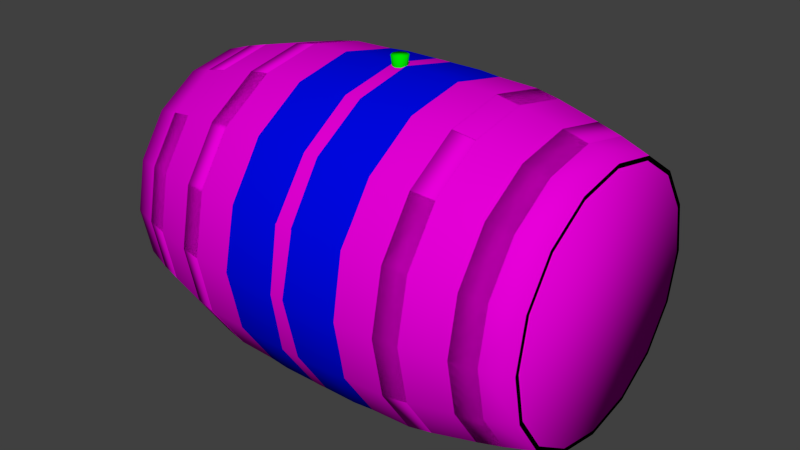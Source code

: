# Source: barrel.blend  (saved by Blender 2.73.0; exported with 4.5.12 LTS)
import bpy
from mathutils import Matrix  # noqa: F401  (used for matrix-valued properties, if any)

bpy.ops.wm.read_factory_settings(use_empty=True)
scene = bpy.context.scene
scene.name = 'Scene'

# ---- collections
col_collection_1 = bpy.data.collections.new('Collection 1'); scene.collection.children.link(col_collection_1)

# ---- materials (node trees are filled in below, after node groups)
mat_material_002 = bpy.data.materials.new('Material.002')
mat_material_002.alpha_threshold = 0.0
mat_material_002.roughness = 0.5
mat_material_001 = bpy.data.materials.new('Material.001')
mat_material_001.alpha_threshold = 0.0
mat_material_001.roughness = 0.5
mat_material = bpy.data.materials.new('Material')
mat_material.alpha_threshold = 0.0
mat_material.roughness = 0.5

# ---- material node trees
mat_material_002.use_nodes = True; mat_material_002.node_tree.nodes.clear()
_N = mat_material_002.node_tree.nodes; _L = mat_material_002.node_tree.links
n0 = _N.new('ShaderNodeOutputMaterial'); n0.name = 'Material Output'; n0.location = (300, 300)
n1 = _N.new('ShaderNodeBsdfDiffuse'); n1.name = 'Diffuse BSDF'; n1.location = (10, 300)
n1.inputs[0].default_value = (0.8, 0.0, 0.6932, 1.0)
_L.new(n1.outputs[0], n0.inputs[0])
n0.is_active_output = True
mat_material_001.use_nodes = True; mat_material_001.node_tree.nodes.clear()
_N = mat_material_001.node_tree.nodes; _L = mat_material_001.node_tree.links
n0 = _N.new('ShaderNodeOutputMaterial'); n0.name = 'Material Output'; n0.location = (300, 300)
n1 = _N.new('ShaderNodeBsdfDiffuse'); n1.name = 'Diffuse BSDF'; n1.location = (10, 300)
n1.inputs[0].default_value = (0.0, 0.002345, 0.8, 1.0)
_L.new(n1.outputs[0], n0.inputs[0])
n0.is_active_output = True
mat_material.use_nodes = True; mat_material.node_tree.nodes.clear()
_N = mat_material.node_tree.nodes; _L = mat_material.node_tree.links
n0 = _N.new('ShaderNodeOutputMaterial'); n0.name = 'Material Output'; n0.location = (300, 300)
n1 = _N.new('ShaderNodeBsdfDiffuse'); n1.name = 'Diffuse BSDF'; n1.location = (10, 300)
n1.inputs[0].default_value = (0.0, 0.8, 0.0002376, 1.0)
_L.new(n1.outputs[0], n0.inputs[0])
n0.is_active_output = True

# ---- world
world_world = bpy.data.worlds.new('World'); scene.world = world_world
world_world.color = (0.05088, 0.05088, 0.05088)
world_world.use_sun_shadow = False
world_world.sun_shadow_jitter_overblur = 0.0
world_world.cycles.sampling_method = 'MANUAL'
world_world.cycles.sample_map_resolution = 256

# ---- meshes
me_cylinder_003 = bpy.data.meshes.new('Cylinder.003')
me_cylinder_003.from_pydata([(-19.69, 27.93, 42.35), (-19.69, 21.38, 52.15), (-19.69, 11.57, 58.71), (-19.69, 3.449e-07, 61.01), (-19.69, -11.57, 58.71), (-19.69, -21.38, 52.15), (-19.69, -27.93, 42.35), (-19.69, -30.23, 30.78), (-19.69, -27.93, 19.21), (-19.69, -21.38, 9.4), (-19.69, -11.57, 2.847), (-19.69, -1.337e-06, 0.5457), (-19.69, 11.57, 2.847), (-19.69, 21.38, 9.4), (-19.69, 27.93, 19.21), (-19.69, 30.23, 30.78), (19.69, 27.93, 42.35), (19.69, 21.38, 52.15), (19.69, 11.57, 58.71), (19.69, 3.449e-07, 61.01), (19.69, -11.57, 58.71), (19.69, -21.38, 52.15), (19.69, -27.93, 42.35), (19.69, -30.23, 30.78), (19.69, -27.93, 19.21), (19.69, -21.38, 9.4), (19.69, -11.57, 2.847), (19.69, -1.337e-06, 0.5457), (19.69, 11.57, 2.847), (19.69, 21.38, 9.4), (19.69, 27.93, 19.21), (19.69, 30.23, 30.78), (-24.0, 29.46, 30.78), (24.0, 29.46, 30.78), (24.0, 27.22, 19.5), (-24.0, 27.22, 19.5), (24.0, 20.83, 9.943), (-24.0, 20.83, 9.943), (24.0, 11.28, 3.556), (-24.0, 11.28, 3.556), (24.0, -1.3e-06, 1.313), (-24.0, -1.3e-06, 1.313), (24.0, -11.28, 3.556), (-24.0, -11.28, 3.556), (24.0, -20.83, 9.943), (-24.0, -20.83, 9.943), (24.0, -27.22, 19.5), (-24.0, -27.22, 19.5), (24.0, -29.46, 30.78), (-24.0, -29.46, 30.78), (24.0, -27.22, 42.05), (-24.0, -27.22, 42.05), (24.0, -20.83, 51.61), (-24.0, -20.83, 51.61), (24.0, -11.28, 58.0), (-24.0, -11.28, 58.0), (24.0, 3.397e-07, 60.24), (-24.0, 3.397e-07, 60.24), (24.0, 11.28, 58.0), (-24.0, 11.28, 58.0), (24.0, 20.83, 51.61), (-24.0, 20.83, 51.61), (24.0, 27.22, 42.05), (-24.0, 27.22, 42.05), (-41.86, 24.72, 30.78), (41.86, 24.72, 30.78), (-41.86, 22.83, 21.32), (41.86, 22.83, 21.32), (-41.86, 17.48, 13.3), (41.86, 17.48, 13.3), (-41.86, 9.458, 7.943), (41.86, 9.458, 7.943), (-41.86, -1.087e-06, 6.062), (41.86, -1.087e-06, 6.062), (-41.86, -9.458, 7.943), (41.86, -9.458, 7.943), (-41.86, -17.48, 13.3), (41.86, -17.48, 13.3), (-41.86, -22.83, 21.32), (41.86, -22.83, 21.32), (-41.86, -24.72, 30.78), (41.86, -24.72, 30.78), (-41.86, -22.83, 40.24), (41.86, -22.83, 40.24), (-41.86, -17.48, 48.25), (41.86, -17.48, 48.25), (-41.86, -9.458, 53.61), (41.86, -9.458, 53.61), (-41.86, 2.877e-07, 55.49), (41.86, 2.877e-07, 55.49), (-41.86, 9.458, 53.61), (41.86, 9.458, 53.61), (-41.86, 17.48, 48.25), (41.86, 17.48, 48.25), (-41.86, 22.83, 40.24), (41.86, 22.83, 40.24), (-31.93, 25.51, 20.21), (-36.5, 24.42, 20.66), (-31.93, 19.52, 11.26), (-36.5, 18.69, 12.09), (-31.93, 10.57, 5.271), (-36.5, 10.12, 6.357), (-31.93, -1.204e-06, 3.17), (-36.5, -1.149e-06, 4.345), (-31.93, -10.57, 5.271), (-36.5, -10.12, 6.357), (-31.93, -19.52, 11.26), (-36.5, -18.69, 12.09), (-31.93, -25.51, 20.21), (-36.5, -24.42, 20.66), (-31.93, -27.61, 30.78), (-36.5, -26.43, 30.78), (-31.93, -25.51, 41.34), (-36.5, -24.42, 40.89), (-31.93, -19.52, 50.3), (-36.5, -18.69, 49.47), (-31.93, -10.57, 56.28), (-36.5, -10.12, 55.2), (-31.93, 3.32e-07, 58.39), (-36.5, 3.215e-07, 57.21), (-31.93, 10.57, 56.28), (-36.5, 10.12, 55.2), (-31.93, 19.52, 50.3), (-36.5, 18.69, 49.47), (-31.93, 25.51, 41.34), (-36.5, 24.42, 40.89), (-36.5, 26.43, 30.78), (-31.93, 27.61, 30.78), (31.93, 27.61, 30.78), (36.5, 26.43, 30.78), (0.0, -28.48, 42.57), (0.0, -28.48, 18.98), (36.5, 24.42, 20.66), (31.93, 25.51, 20.21), (0.0, -30.82, 30.78), (36.5, 18.69, 12.09), (31.93, 19.52, 11.26), (-1.945e-06, -21.79, 52.57), (36.5, 10.12, 6.357), (31.93, 10.57, 5.271), (1.945e-06, -21.79, 8.983), (36.5, -1.149e-06, 4.345), (31.93, -1.204e-06, 3.17), (-1.945e-06, 3.353e-07, 61.6), (36.5, -10.12, 6.357), (31.93, -10.57, 5.271), (-1.945e-06, -11.8, 59.25), (36.5, -18.69, 12.09), (31.93, -19.52, 11.26), (-1.945e-06, 21.79, 52.57), (36.5, -24.42, 20.66), (31.93, -25.51, 20.21), (1.945e-06, 11.8, 2.301), (36.5, -26.43, 30.78), (31.93, -27.61, 30.78), (-1.945e-06, 11.8, 59.25), (36.5, -24.42, 40.89), (31.93, -25.51, 41.34), (1.945e-06, 21.79, 8.983), (36.5, -18.69, 49.47), (31.93, -19.52, 50.3), (0.0, 28.48, 18.98), (36.5, -10.12, 55.2), (31.93, -10.57, 56.28), (1.945e-06, -1.38e-06, -0.04495), (36.5, 3.215e-07, 57.21), (31.93, 3.32e-07, 58.39), (0.0, 30.82, 30.78), (36.5, 10.12, 55.2), (31.93, 10.57, 56.28), (1.945e-06, -11.8, 2.301), (36.5, 18.69, 49.47), (31.93, 19.52, 50.3), (0.0, 28.48, 42.57), (36.5, 24.42, 40.89), (31.93, 25.51, 41.34)], [], [(84, 82, 113, 115), (167, 15, 0, 173), (35, 32, 15, 14), (93, 171, 168, 91), (78, 86, 88), (170, 164, 27, 26), (120, 59, 61, 122), (161, 14, 15, 167), (119, 121, 90, 88), (33, 34, 30, 31), (78, 88, 90), (92, 94, 78, 90), (163, 54, 52, 160), (43, 41, 11, 10), (2, 1, 61, 59), (162, 163, 160, 159), (41, 39, 12, 11), (33, 128, 133, 34), (30, 34, 36, 29), (64, 66, 78, 94), (152, 12, 13, 158), (149, 1, 2, 155), (133, 136, 36, 34), (20, 21, 52, 54), (129, 132, 133, 128), (60, 62, 16, 17), (78, 66, 68), (139, 38, 36, 136), (37, 13, 12, 39), (132, 135, 136, 133), (78, 68, 70), (87, 162, 159, 85), (78, 70, 72), (121, 120, 122, 123), (38, 40, 27, 28), (138, 139, 136, 135), (78, 72, 74), (127, 32, 35, 96), (143, 3, 4, 146), (78, 74, 76), (40, 42, 26, 27), (68, 66, 97, 99), (60, 172, 175, 62), (98, 100, 101, 99), (122, 61, 63, 124), (140, 170, 26, 25), (61, 1, 0, 63), (97, 96, 98, 99), (57, 55, 4, 3), (66, 64, 126, 97), (172, 171, 174, 175), (173, 0, 1, 149), (45, 43, 10, 9), (125, 124, 127, 126), (57, 118, 116, 55), (93, 95, 174, 171), (126, 127, 96, 97), (119, 117, 116, 118), (104, 102, 41, 43), (94, 125, 126, 64), (121, 123, 92, 90), (145, 148, 44, 42), (123, 122, 124, 125), (16, 62, 33, 31), (119, 88, 86, 117), (100, 39, 41, 102), (148, 145, 144, 147), (52, 50, 157, 160), (151, 46, 44, 148), (150, 151, 148, 147), (175, 128, 33, 62), (54, 56, 19, 20), (158, 13, 14, 161), (159, 160, 157, 156), (24, 25, 44, 46), (52, 21, 22, 50), (48, 46, 151, 154), (175, 174, 129, 128), (58, 18, 19, 56), (35, 14, 13, 37), (36, 38, 28, 29), (153, 154, 151, 150), (141, 142, 139, 138), (95, 65, 129, 174), (56, 166, 169, 58), (85, 159, 156, 83), (48, 23, 24, 46), (141, 144, 145, 142), (67, 132, 129, 65), (165, 168, 169, 166), (100, 98, 37, 39), (146, 137, 21, 20), (69, 71, 138, 135), (69, 135, 132, 67), (165, 89, 91, 168), (4, 55, 53, 5), (134, 131, 24, 23), (96, 35, 37, 98), (67, 65, 95), (116, 114, 53, 55), (71, 73, 141, 138), (92, 123, 125, 94), (67, 95, 93), (56, 54, 163, 166), (49, 47, 8, 7), (75, 144, 141, 73), (67, 93, 91), (165, 166, 163, 162), (67, 91, 89), (44, 25, 26, 42), (117, 115, 114, 116), (49, 110, 108, 47), (77, 79, 150, 147), (67, 89, 87), (77, 147, 144, 75), (85, 83, 67, 87), (89, 165, 162, 87), (139, 142, 40, 38), (117, 86, 84, 115), (111, 109, 108, 110), (79, 81, 153, 150), (130, 134, 23, 22), (81, 79, 67, 83), (157, 50, 48, 154), (145, 42, 40, 142), (119, 118, 120, 121), (109, 107, 106, 108), (156, 157, 154, 153), (6, 51, 49, 7), (50, 22, 23, 48), (67, 79, 77), (131, 140, 25, 24), (57, 59, 120, 118), (105, 104, 106, 107), (112, 110, 49, 51), (67, 77, 75), (76, 74, 105, 107), (67, 75, 73), (8, 47, 45, 9), (57, 3, 2, 59), (143, 155, 2, 3), (67, 73, 71), (112, 113, 111, 110), (74, 72, 103, 105), (67, 71, 69), (108, 106, 45, 47), (137, 130, 22, 21), (83, 156, 153, 81), (82, 80, 111, 113), (70, 101, 103, 72), (104, 43, 45, 106), (18, 58, 60, 17), (53, 51, 6, 5), (78, 109, 111, 80), (31, 167, 173, 16), (10, 11, 164, 170), (68, 99, 101, 70), (30, 161, 167, 31), (169, 172, 60, 58), (28, 152, 158, 29), (53, 114, 112, 51), (17, 149, 155, 18), (103, 102, 104, 105), (76, 107, 109, 78), (19, 143, 146, 20), (0, 15, 32, 63), (9, 10, 170, 140), (114, 115, 113, 112), (16, 173, 149, 17), (29, 158, 161, 30), (4, 5, 137, 146), (103, 101, 100, 102), (168, 171, 172, 169), (124, 63, 32, 127), (78, 80, 82), (164, 11, 12, 152), (6, 7, 134, 130), (78, 82, 84), (8, 9, 140, 131), (27, 164, 152, 28), (19, 18, 155, 143), (7, 8, 131, 134), (5, 6, 130, 137), (78, 84, 86)])
me_cylinder_003.polygons.foreach_set('use_smooth', [True] * 184)
_uv = me_cylinder_003.uv_layers.new(name='UVMap')
_uv.uv.foreach_set('vector', [0.2178, 0.449, 0.1764, 0.4496, 0.25, 0.1362, 0.3021, 0.1313, 0.7483, 0.2754, 0.7244, 0.2096, 0.0, 0.0, 0.3568, 0.1734, 0.7874, 0.242, 0.7216, 0.2353, 0.7244, 0.2096, 0.7909, 0.216, 0.5922, 0.4061, 0.6003, 0.06667, 0.0, 0.0, 0.5458, 0.4068, 0.0, 0.0, 0.2627, 0.4485, 0.3114, 0.4482, 0.0367, 0.1606, 0.0001605, 0.2788, 0.0001605, 0.3099, 0.07339, 0.3212, 0.4673, 0.101, 0.5298, 0.2248, 0.0, 0.0, 0.5254, 0.1031, 0.8102, 0.2752, 0.7909, 0.216, 0.7244, 0.2096, 0.7483, 0.2754, 0.0, 0.0, 0.4661, 0.1275, 0.3644, 0.448, 0.3114, 0.4482, 0.7703, 0.3185, 0.8272, 0.3121, 0.8295, 0.3344, 0.7721, 0.3412, 0.0, 0.0, 0.3114, 0.4482, 0.3644, 0.448, 0.4203, 0.4479, 0.4776, 0.4483, 0.0, 0.0, 0.3644, 0.448, 0.435, 0.09693, 0.4702, 0.3307, 0.0, 0.0, 0.3769, 0.09487, 0.06201, 0.2596, 0.9933, 0.2754, 0.9998, 0.2455, 0.0589, 0.2384, 0.5307, 0.2002, 0.5943, 0.2017, 0.5928, 0.2267, 0.5298, 0.2248, 0.4363, 0.0705, 0.435, 0.09693, 0.3769, 0.09487, 0.3792, 0.0679, 0.9933, 0.2754, 0.9216, 0.2606, 0.9266, 0.2343, 0.9998, 0.2455, 0.7703, 0.3185, 0.706, 0.07872, 0.0, 0.0, 0.8272, 0.3121, 0.8295, 0.3344, 0.8272, 0.3121, 0.883, 0.3045, 0.8858, 0.3263, 0.5374, 0.4491, 0.5999, 0.4505, 0.0, 0.0, 0.4776, 0.4483, 0.9339, 0.2756, 0.9266, 0.2343, 0.0, 0.0, 0.4429, 0.1631, 0.6242, 0.2764, 0.5943, 0.2017, 0.0, 0.0, 0.2968, 0.1769, 0.756, 0.06999, 0.8047, 0.05973, 0.883, 0.3045, 0.8272, 0.3121, 0.4693, 0.3553, 0.4057, 0.3537, 0.4072, 0.3287, 0.4702, 0.3307, 0.703, 0.05527, 0.7523, 0.04717, 0.756, 0.06999, 0.706, 0.07872, 0.6533, 0.3275, 0.7123, 0.3237, 0.7137, 0.3468, 0.6541, 0.351, 0.0, 0.0, 0.5999, 0.4505, 0.6661, 0.4518, 0.8519, 0.0481, 0.938, 0.2959, 0.883, 0.3045, 0.8047, 0.05973, 0.8541, 0.2504, 0.8582, 0.2241, 0.9266, 0.2343, 0.9216, 0.2606, 0.7523, 0.04717, 0.8003, 0.03762, 0.8047, 0.05973, 0.756, 0.06999, 0.0, 0.0, 0.6661, 0.4518, 0.7381, 0.4533, 0.4481, 0.4065, 0.4363, 0.0705, 0.3792, 0.0679, 0.0, 0.0, 0.0, 0.0, 0.7381, 0.4533, 0.815, 0.4565, 0.4661, 0.1275, 0.4673, 0.101, 0.5254, 0.1031, 0.5232, 0.1301, 0.938, 0.2959, 0.006688, 0.28, 0.0001605, 0.3099, 0.9411, 0.317, 0.8471, 0.02681, 0.8519, 0.0481, 0.8047, 0.05973, 0.8003, 0.03762, 0.0, 0.0, 0.815, 0.4565, 0.0338, 0.4537, 0.6453, 0.1136, 0.7216, 0.2353, 0.7874, 0.242, 0.0, 0.0, 0.5, 0.2777, 0.4681, 0.2001, 0.0, 0.0, 0.2347, 0.1776, 0.0, 0.0, 0.0338, 0.4537, 0.06718, 0.4526, 0.006688, 0.28, 0.07835, 0.2948, 0.07339, 0.3212, 0.0001605, 0.3099, 0.6661, 0.4518, 0.5999, 0.4505, 0.7015, 0.1507, 0.7631, 0.1622, 0.6533, 0.3275, 0.6017, 0.09136, 0.0, 0.0, 0.7123, 0.3237, 0.7695, 0.1334, 0.8334, 0.1472, 0.8256, 0.1762, 0.7631, 0.1622, 0.5254, 0.1031, 0.5928, 0.2267, 0.6567, 0.2302, 0.0, 0.0, 0.0709, 0.1657, 0.06614, 0.2798, 0.07339, 0.3212, 0.1418, 0.3314, 0.5928, 0.2267, 0.5943, 0.2017, 0.6589, 0.2048, 0.6567, 0.2302, 0.7015, 0.1507, 0.7069, 0.1223, 0.7695, 0.1334, 0.7631, 0.1622, 0.4678, 0.2244, 0.4067, 0.2254, 0.4065, 0.2016, 0.4681, 0.2001, 0.5999, 0.4505, 0.5374, 0.4491, 0.641, 0.1416, 0.7015, 0.1507, 0.6017, 0.09136, 0.6003, 0.06667, 0.6523, 0.06179, 0.6545, 0.08588, 0.3568, 0.1734, 0.0, 0.0, 0.5943, 0.2017, 0.6242, 0.2764, 0.117, 0.251, 0.06201, 0.2596, 0.0589, 0.2384, 0.1142, 0.2292, 0.5815, 0.1347, 0.5848, 0.1073, 0.6453, 0.1136, 0.641, 0.1416, 0.4678, 0.2244, 0.4105, 0.101, 0.0, 0.0, 0.4067, 0.2254, 0.5922, 0.4061, 0.6357, 0.405, 0.6523, 0.06179, 0.6003, 0.06667, 0.641, 0.1416, 0.6453, 0.1136, 0.7069, 0.1223, 0.7015, 0.1507, 0.4101, 0.1268, 0.3555, 0.1282, 0.3549, 0.1029, 0.4105, 0.101, 0.0505, 0.1499, 0.0002247, 0.162, 0.005197, 0.2712, 0.06201, 0.2596, 0.4776, 0.4483, 0.5815, 0.1347, 0.641, 0.1416, 0.5374, 0.4491, 0.4661, 0.1275, 0.5232, 0.1301, 0.4203, 0.4479, 0.3644, 0.448, 0.06897, 0.05072, 0.1329, 0.0646, 0.1459, 0.305, 0.07835, 0.2948, 0.5232, 0.1301, 0.5254, 0.1031, 0.5848, 0.1073, 0.5815, 0.1347, 0.7137, 0.3468, 0.7123, 0.3237, 0.7703, 0.3185, 0.7721, 0.3412, 0.0, 0.0, 0.3114, 0.4482, 0.0, 0.0, 0.3555, 0.1282, 0.8334, 0.1472, 0.9216, 0.2606, 0.005197, 0.2712, 0.9022, 0.1628, 0.1329, 0.0646, 0.06897, 0.05072, 0.07675, 0.0218, 0.1393, 0.03576, 0.4072, 0.3287, 0.3433, 0.3253, 0.3176, 0.0907, 0.3769, 0.09487, 0.1955, 0.07567, 0.2126, 0.3135, 0.1459, 0.305, 0.1329, 0.0646, 0.2009, 0.04722, 0.1955, 0.07567, 0.1329, 0.0646, 0.1393, 0.03576, 0.6545, 0.08588, 0.706, 0.07872, 0.7703, 0.3185, 0.7123, 0.3237, 0.4702, 0.3307, 0.5323, 0.3311, 0.5319, 0.3553, 0.4693, 0.3553, 0.4429, 0.1631, 0.0, 0.0, 0.7909, 0.216, 0.8102, 0.2752, 0.3792, 0.0679, 0.3769, 0.09487, 0.3176, 0.0907, 0.3208, 0.06321, 0.2091, 0.3395, 0.1418, 0.3314, 0.1459, 0.305, 0.2126, 0.3135, 0.4072, 0.3287, 0.4057, 0.3537, 0.3411, 0.3506, 0.3433, 0.3253, 0.2784, 0.3202, 0.2126, 0.3135, 0.1955, 0.07567, 0.2571, 0.08433, 0.6545, 0.08588, 0.6523, 0.06179, 0.703, 0.05527, 0.706, 0.07872, 0.5933, 0.33, 0.5935, 0.3539, 0.5319, 0.3553, 0.5323, 0.3311, 0.7874, 0.242, 0.7909, 0.216, 0.8582, 0.2241, 0.8541, 0.2504, 0.883, 0.3045, 0.938, 0.2959, 0.9411, 0.317, 0.8858, 0.3263, 0.2614, 0.05635, 0.2571, 0.08433, 0.1955, 0.07567, 0.2009, 0.04722, 0.01073, 0.002107, 0.0002244, 0.03511, 0.8519, 0.0481, 0.8471, 0.02681, 0.6357, 0.405, 0.6764, 0.4032, 0.703, 0.05527, 0.6523, 0.06179, 0.5323, 0.3311, 0.4919, 0.09698, 0.0, 0.0, 0.5933, 0.33, 0.0, 0.0, 0.3792, 0.0679, 0.0, 0.0, 0.3387, 0.4031, 0.2784, 0.3202, 0.2756, 0.3459, 0.2091, 0.3395, 0.2126, 0.3135, 0.01073, 0.002107, 0.07675, 0.0218, 0.06897, 0.05072, 0.0002244, 0.03511, 0.7155, 0.4012, 0.7523, 0.04717, 0.703, 0.05527, 0.6764, 0.4032, 0.4922, 0.07111, 0.5469, 0.0698, 0.5474, 0.09509, 0.4919, 0.09698, 0.8334, 0.1472, 0.7695, 0.1334, 0.8541, 0.2504, 0.9216, 0.2606, 0.2347, 0.1776, 0.3758, 0.2791, 0.4057, 0.3537, 0.4693, 0.3553, 0.7527, 0.3991, 0.7879, 0.397, 0.8471, 0.02681, 0.8003, 0.03762, 0.0, 0.0, 0.8003, 0.03762, 0.7523, 0.04717, 0.7155, 0.4012, 0.4922, 0.07111, 0.4978, 0.4068, 0.5458, 0.4068, 0.0, 0.0, 0.4065, 0.2016, 0.4067, 0.2254, 0.3467, 0.2279, 0.3459, 0.2044, 0.1378, 0.1729, 0.1898, 0.2803, 0.2091, 0.3395, 0.2756, 0.3459, 0.0, 0.0, 0.7874, 0.242, 0.8541, 0.2504, 0.7695, 0.1334, 0.7155, 0.4012, 0.6764, 0.4032, 0.6357, 0.405, 0.3549, 0.1029, 0.3007, 0.1066, 0.3467, 0.2279, 0.4067, 0.2254, 0.7879, 0.397, 0.8225, 0.3938, 0.8946, 0.01252, 0.8471, 0.02681, 0.4203, 0.4479, 0.5232, 0.1301, 0.5815, 0.1347, 0.4776, 0.4483, 0.7155, 0.4012, 0.6357, 0.405, 0.5922, 0.4061, 0.5323, 0.3311, 0.4702, 0.3307, 0.435, 0.09693, 0.4919, 0.09698, 0.2297, 0.2369, 0.1728, 0.2433, 0.1705, 0.2211, 0.2279, 0.2142, 0.07607, 0.3854, 0.07675, 0.0218, 0.8946, 0.01252, 0.004067, 0.3785, 0.7155, 0.4012, 0.5922, 0.4061, 0.5458, 0.4068, 0.4922, 0.07111, 0.4919, 0.09698, 0.435, 0.09693, 0.4363, 0.0705, 0.7155, 0.4012, 0.5458, 0.4068, 0.4978, 0.4068, 0.1459, 0.305, 0.1418, 0.3314, 0.07339, 0.3212, 0.07835, 0.2948, 0.3555, 0.1282, 0.3021, 0.1313, 0.3007, 0.1066, 0.3549, 0.1029, 0.2297, 0.2369, 0.1964, 0.1192, 0.0, 0.0, 0.1728, 0.2433, 0.1466, 0.3908, 0.2147, 0.3959, 0.2009, 0.04722, 0.1393, 0.03576, 0.7155, 0.4012, 0.4978, 0.4068, 0.4481, 0.4065, 0.0, 0.0, 0.1393, 0.03576, 0.07675, 0.0218, 0.07607, 0.3854, 0.3951, 0.4052, 0.3387, 0.4031, 0.7155, 0.4012, 0.4481, 0.4065, 0.4978, 0.4068, 0.4922, 0.07111, 0.4363, 0.0705, 0.4481, 0.4065, 0.8519, 0.0481, 0.9022, 0.03599, 0.9948, 0.2842, 0.938, 0.2959, 0.3555, 0.1282, 0.0, 0.0, 0.0, 0.0, 0.3021, 0.1313, 0.1993, 0.1427, 0.15, 0.1508, 0.1463, 0.128, 0.1964, 0.1192, 0.2147, 0.3959, 0.2786, 0.4, 0.2614, 0.05635, 0.2009, 0.04722, 0.1706, 0.1753, 0.2517, 0.2801, 0.2756, 0.3459, 0.3411, 0.3506, 0.2786, 0.4, 0.2147, 0.3959, 0.7155, 0.4012, 0.3387, 0.4031, 0.3176, 0.0907, 0.3433, 0.3253, 0.0, 0.0, 0.2571, 0.08433, 0.0, 0.0, 0.07835, 0.2948, 0.9948, 0.2842, 0.0002244, 0.03511, 0.4101, 0.1268, 0.4105, 0.101, 0.4673, 0.101, 0.4661, 0.1275, 0.15, 0.1508, 0.1021, 0.1603, 0.09772, 0.1382, 0.1463, 0.128, 0.3208, 0.06321, 0.3176, 0.0907, 0.2571, 0.08433, 0.2614, 0.05635, 0.2864, 0.2087, 0.2877, 0.2317, 0.2297, 0.2369, 0.2279, 0.2142, 0.3433, 0.3253, 0.3411, 0.3506, 0.2756, 0.3459, 0.2784, 0.3202, 0.7155, 0.4012, 0.2147, 0.3959, 0.1466, 0.3908, 0.1898, 0.2803, 0.128, 0.2803, 0.1418, 0.3314, 0.2091, 0.3395, 0.4678, 0.2244, 0.5298, 0.2248, 0.4673, 0.101, 0.4105, 0.101, 0.05532, 0.1711, 0.0505, 0.1499, 0.09772, 0.1382, 0.1021, 0.1603, 0.2478, 0.1121, 0.1964, 0.1192, 0.2297, 0.2369, 0.2877, 0.2317, 0.7155, 0.4012, 0.1466, 0.3908, 0.07607, 0.3854, 0.06718, 0.4526, 0.0338, 0.4537, 0.05532, 0.1711, 0.1021, 0.1603, 0.7155, 0.4012, 0.07607, 0.3854, 0.004067, 0.3785, 0.1705, 0.2211, 0.1728, 0.2433, 0.117, 0.251, 0.1142, 0.2292, 0.4678, 0.2244, 0.4681, 0.2001, 0.5307, 0.2002, 0.5298, 0.2248, 0.5, 0.2777, 0.5621, 0.277, 0.5307, 0.2002, 0.4681, 0.2001, 0.7155, 0.4012, 0.004067, 0.3785, 0.7879, 0.397, 0.2478, 0.1121, 0.25, 0.1362, 0.1993, 0.1427, 0.1964, 0.1192, 0.0338, 0.4537, 0.001254, 0.4553, 0.007745, 0.1854, 0.05532, 0.1711, 0.7155, 0.4012, 0.7879, 0.397, 0.7527, 0.3991, 0.1463, 0.128, 0.09772, 0.1382, 0.117, 0.251, 0.1728, 0.2433, 0.3758, 0.2791, 0.3137, 0.2796, 0.3411, 0.3506, 0.4057, 0.3537, 0.3387, 0.4031, 0.0, 0.0, 0.2614, 0.05635, 0.2786, 0.4, 0.1764, 0.4496, 0.1383, 0.4504, 0.1993, 0.1427, 0.25, 0.1362, 0.7381, 0.4533, 0.8256, 0.1762, 0.007745, 0.1854, 0.815, 0.4565, 0.0, 0.0, 0.06201, 0.2596, 0.117, 0.251, 0.09772, 0.1382, 0.5935, 0.3539, 0.5933, 0.33, 0.6533, 0.3275, 0.6541, 0.351, 0.3467, 0.2279, 0.2877, 0.2317, 0.2864, 0.2087, 0.3459, 0.2044, 0.1023, 0.4514, 0.15, 0.1508, 0.1993, 0.1427, 0.1383, 0.4504, 0.7721, 0.3412, 0.7483, 0.2754, 0.3568, 0.1734, 0.7137, 0.3468, 0.0, 0.0, 0.0001605, 0.2477, 0.0001605, 0.2788, 0.0367, 0.1606, 0.0, 0.0, 0.7631, 0.1622, 0.8256, 0.1762, 0.7381, 0.4533, 0.8295, 0.3344, 0.8102, 0.2752, 0.7483, 0.2754, 0.7721, 0.3412, 0.5474, 0.09509, 0.6017, 0.09136, 0.6533, 0.3275, 0.5933, 0.33, 0.9411, 0.317, 0.9339, 0.2756, 0.4429, 0.1631, 0.8858, 0.3263, 0.3467, 0.2279, 0.3007, 0.1066, 0.0, 0.0, 0.2877, 0.2317, 0.6541, 0.351, 0.6242, 0.2764, 0.2968, 0.1769, 0.5935, 0.3539, 0.8916, 0.1958, 0.9022, 0.1628, 0.0505, 0.1499, 0.05532, 0.1711, 0.0, 0.0, 0.1021, 0.1603, 0.15, 0.1508, 0.1023, 0.4514, 0.5319, 0.3553, 0.5, 0.2777, 0.2347, 0.1776, 0.4693, 0.3553, 0.6589, 0.2048, 0.7244, 0.2096, 0.7216, 0.2353, 0.6567, 0.2302, 0.0, 0.0, 0.0589, 0.2384, 0.06614, 0.2798, 0.0709, 0.1657, 0.3007, 0.1066, 0.3021, 0.1313, 0.25, 0.1362, 0.2478, 0.1121, 0.7137, 0.3468, 0.3568, 0.1734, 0.6242, 0.2764, 0.6541, 0.351, 0.8858, 0.3263, 0.4429, 0.1631, 0.8102, 0.2752, 0.8295, 0.3344, 0.0, 0.0, 0.3459, 0.2044, 0.3758, 0.2791, 0.2347, 0.1776, 0.8916, 0.1958, 0.8256, 0.1762, 0.8334, 0.1472, 0.9022, 0.1628, 0.5469, 0.0698, 0.6003, 0.06667, 0.6017, 0.09136, 0.5474, 0.09509, 0.0, 0.0, 0.6567, 0.2302, 0.7216, 0.2353, 0.6453, 0.1136, 0.1023, 0.4514, 0.1383, 0.4504, 0.1764, 0.4496, 0.5, 0.2777, 0.0001605, 0.2477, 0.9266, 0.2343, 0.9339, 0.2756, 0.0, 0.0, 0.2279, 0.2142, 0.2517, 0.2801, 0.1706, 0.1753, 0.1023, 0.4514, 0.1764, 0.4496, 0.2178, 0.449, 0.1705, 0.2211, 0.1142, 0.2292, 0.128, 0.2803, 0.1898, 0.2803, 0.9998, 0.3077, 0.5, 0.2777, 0.9339, 0.2756, 0.9411, 0.317, 0.5319, 0.3553, 0.5935, 0.3539, 0.5621, 0.277, 0.5, 0.2777, 0.0, 0.0, 0.1705, 0.2211, 0.1898, 0.2803, 0.1378, 0.1729, 0.3459, 0.2044, 0.2864, 0.2087, 0.3137, 0.2796, 0.3758, 0.2791, 0.1023, 0.4514, 0.2178, 0.449, 0.2627, 0.4485])
me_cylinder_003.materials.append(mat_material_002)
me_cylinder_003.use_remesh_preserve_volume = False
me_cylinder_003.use_remesh_preserve_attributes = False
me_cylinder_003.use_mirror_vertex_groups = False
me_cylinder_003.update()
me_cylinder_002 = bpy.data.meshes.new('Cylinder.002')
me_cylinder_002.from_pydata([(-19.69, 27.58, 42.2), (-19.69, 21.11, 51.89), (-19.69, 11.43, 58.36), (-19.69, 3.419e-07, 60.63), (-19.69, -11.43, 58.36), (-19.69, -21.11, 51.89), (-19.69, -27.58, 42.2), (-19.69, -29.86, 30.78), (-19.69, -27.58, 19.35), (-19.69, -21.11, 9.666), (-19.69, -11.43, 3.194), (-19.69, -1.319e-06, 0.9209), (-19.69, 11.43, 3.194), (-19.69, 21.11, 9.666), (-19.69, 27.58, 19.35), (-19.69, 29.86, 30.78), (19.69, 27.58, 42.2), (19.69, 21.11, 51.89), (19.69, 11.43, 58.36), (19.69, 3.419e-07, 60.63), (19.69, -11.43, 58.36), (19.69, -21.11, 51.89), (19.69, -27.58, 42.2), (19.69, -29.86, 30.78), (19.69, -27.58, 19.35), (19.69, -21.11, 9.666), (19.69, -11.43, 3.194), (19.69, -1.319e-06, 0.9209), (19.69, 11.43, 3.194), (19.69, 21.11, 9.666), (19.69, 27.58, 19.35), (19.69, 29.86, 30.78), (-24.0, 29.1, 30.78), (-8.0, 30.78, 30.78), (8.0, 30.78, 30.78), (24.0, 29.1, 30.78), (24.0, 26.88, 19.64), (8.0, 28.43, 19.0), (-8.0, 28.43, 19.0), (-24.0, 26.88, 19.64), (24.0, 20.58, 10.2), (8.0, 21.76, 9.015), (-8.0, 21.76, 9.015), (-24.0, 20.58, 10.2), (24.0, 11.14, 3.894), (8.0, 11.78, 2.343), (-8.0, 11.78, 2.343), (-24.0, 11.14, 3.894), (24.0, -1.282e-06, 1.679), (8.0, -1.365e-06, 0.0), (-8.0, -1.365e-06, 0.0), (-24.0, -1.282e-06, 1.679), (24.0, -11.14, 3.894), (8.0, -11.78, 2.343), (-8.0, -11.78, 2.343), (-24.0, -11.14, 3.894), (24.0, -20.58, 10.2), (8.0, -21.76, 9.015), (-8.0, -21.76, 9.015), (-24.0, -20.58, 10.2), (24.0, -26.88, 19.64), (8.0, -28.43, 19.0), (-8.0, -28.43, 19.0), (-24.0, -26.88, 19.64), (24.0, -29.1, 30.78), (8.0, -30.78, 30.78), (-8.0, -30.78, 30.78), (-24.0, -29.1, 30.78), (24.0, -26.88, 41.91), (8.0, -28.43, 42.56), (-8.0, -28.43, 42.56), (-24.0, -26.88, 41.91), (24.0, -20.58, 51.35), (8.0, -21.76, 52.54), (-8.0, -21.76, 52.54), (-24.0, -20.58, 51.35), (24.0, -11.14, 57.66), (8.0, -11.78, 59.21), (-8.0, -11.78, 59.21), (-24.0, -11.14, 57.66), (24.0, 3.369e-07, 59.88), (8.0, 3.469e-07, 61.56), (-8.0, 3.469e-07, 61.56), (-24.0, 3.369e-07, 59.88), (24.0, 11.14, 57.66), (8.0, 11.78, 59.21), (-8.0, 11.78, 59.21), (-24.0, 11.14, 57.66), (24.0, 20.58, 51.35), (8.0, 21.76, 52.54), (-8.0, 21.76, 52.54), (-24.0, 20.58, 51.35), (24.0, 26.88, 41.91), (8.0, 28.43, 42.56), (-8.0, 28.43, 42.56), (-24.0, 26.88, 41.91), (-40.0, 24.48, 30.78), (40.0, 24.48, 30.78), (-40.0, 22.61, 21.41), (40.0, 22.61, 21.41), (-40.0, 17.31, 13.47), (40.0, 17.31, 13.47), (-40.0, 9.366, 8.165), (40.0, 9.366, 8.165), (-40.0, -1.087e-06, 6.302), (40.0, -1.087e-06, 6.302), (-40.0, -9.366, 8.165), (40.0, -9.366, 8.165), (-40.0, -17.31, 13.47), (40.0, -17.31, 13.47), (-40.0, -22.61, 21.41), (40.0, -22.61, 21.41), (-40.0, -24.48, 30.78), (40.0, -24.48, 30.78), (-40.0, -22.61, 40.14), (40.0, -22.61, 40.14), (-40.0, -17.31, 48.08), (40.0, -17.31, 48.08), (-40.0, -9.366, 53.39), (40.0, -9.366, 53.39), (-40.0, 2.744e-07, 55.25), (40.0, 2.744e-07, 55.25), (-40.0, 9.366, 53.39), (40.0, 9.366, 53.39), (-40.0, 17.31, 48.08), (40.0, 17.31, 48.08), (-40.0, 22.61, 40.14), (40.0, 22.61, 40.14), (-31.93, 25.19, 20.34), (-36.5, 24.12, 20.79), (-38.81, 23.43, 21.07), (-31.93, 19.28, 11.5), (-36.5, 18.46, 12.32), (-38.81, 17.93, 12.84), (-31.93, 10.43, 5.588), (-36.5, 9.99, 6.66), (-38.81, 9.705, 7.347), (-31.93, -1.188e-06, 3.512), (-36.5, -1.133e-06, 4.673), (-38.81, -1.11e-06, 5.416), (-31.93, -10.43, 5.588), (-36.5, -9.99, 6.66), (-38.81, -9.705, 7.347), (-31.93, -19.28, 11.5), (-36.5, -18.46, 12.32), (-38.81, -17.93, 12.84), (-31.93, -25.19, 20.34), (-36.5, -24.12, 20.79), (-38.81, -23.43, 21.07), (-31.93, -27.27, 30.78), (-36.5, -26.1, 30.78), (-38.81, -25.36, 30.78), (-31.93, -25.19, 41.21), (-36.5, -24.12, 40.77), (-38.81, -23.43, 40.48), (-31.93, -19.28, 50.06), (-36.5, -18.46, 49.24), (-38.81, -17.93, 48.71), (-31.93, -10.43, 55.97), (-36.5, -9.99, 54.89), (-38.81, -9.705, 54.21), (-31.93, 3.292e-07, 58.04), (-36.5, 3.189e-07, 56.88), (-38.81, 3.015e-07, 56.14), (-31.93, 10.43, 55.97), (-36.5, 9.99, 54.89), (-38.81, 9.705, 54.21), (-31.93, 19.28, 50.06), (-36.5, 18.46, 49.24), (-38.81, 17.93, 48.71), (-31.93, 25.19, 41.21), (-36.5, 24.12, 40.77), (-38.81, 23.43, 40.48), (-38.81, 25.36, 30.78), (-36.5, 26.1, 30.78), (-31.93, 27.27, 30.78), (31.93, 27.27, 30.78), (36.5, 26.1, 30.78), (38.81, 25.36, 30.78), (38.81, 23.43, 21.07), (36.5, 24.12, 20.79), (31.93, 25.19, 20.34), (38.81, 17.93, 12.84), (36.5, 18.46, 12.32), (31.93, 19.28, 11.5), (38.81, 9.705, 7.347), (36.5, 9.99, 6.661), (31.93, 10.43, 5.588), (38.81, -1.11e-06, 5.416), (36.5, -1.133e-06, 4.673), (31.93, -1.188e-06, 3.512), (38.81, -9.705, 7.347), (36.5, -9.99, 6.661), (31.93, -10.43, 5.588), (38.81, -17.93, 12.84), (36.5, -18.46, 12.32), (31.93, -19.28, 11.5), (38.81, -23.43, 21.07), (36.5, -24.12, 20.79), (31.93, -25.19, 20.34), (38.81, -25.36, 30.78), (36.5, -26.1, 30.78), (31.93, -27.27, 30.78), (38.81, -23.43, 40.48), (36.5, -24.12, 40.77), (31.93, -25.19, 41.21), (38.81, -17.93, 48.71), (36.5, -18.46, 49.24), (31.93, -19.28, 50.06), (38.81, -9.705, 54.21), (36.5, -9.99, 54.89), (31.93, -10.43, 55.97), (38.81, 3.015e-07, 56.14), (36.5, 3.189e-07, 56.88), (31.93, 3.292e-07, 58.04), (38.81, 9.705, 54.21), (36.5, 9.99, 54.89), (31.93, 10.43, 55.97), (38.81, 17.93, 48.71), (36.5, 18.46, 49.24), (31.93, 19.28, 50.06), (38.81, 23.43, 40.48), (36.5, 24.12, 40.77), (31.93, 25.19, 41.21)], [], [(34, 31, 30, 37), (167, 91, 95, 170), (1, 90, 94, 0), (90, 89, 93, 94), (170, 95, 32, 175), (0, 94, 33, 15), (94, 93, 34, 33), (164, 87, 91, 167), (2, 86, 90, 1), (86, 85, 89, 90), (161, 83, 87, 164), (3, 82, 86, 2), (82, 81, 85, 86), (158, 79, 83, 161), (4, 78, 82, 3), (78, 77, 81, 82), (155, 75, 79, 158), (5, 74, 78, 4), (74, 73, 77, 78), (152, 71, 75, 155), (6, 70, 74, 5), (70, 69, 73, 74), (149, 67, 71, 152), (7, 66, 70, 6), (66, 65, 69, 70), (146, 63, 67, 149), (8, 62, 66, 7), (62, 61, 65, 66), (143, 59, 63, 146), (9, 58, 62, 8), (58, 57, 61, 62), (140, 55, 59, 143), (10, 54, 58, 9), (54, 53, 57, 58), (137, 51, 55, 140), (11, 50, 54, 10), (50, 49, 53, 54), (134, 47, 51, 137), (12, 46, 50, 11), (46, 45, 49, 50), (131, 43, 47, 134), (13, 42, 46, 12), (42, 41, 45, 46), (128, 39, 43, 131), (14, 38, 42, 13), (38, 37, 41, 42), (175, 32, 39, 128), (15, 33, 38, 14), (33, 34, 37, 38), (99, 97, 127, 125, 123, 121, 119, 117, 115, 113, 111, 109, 107, 105, 103, 101), (96, 98, 100, 102, 104, 106, 108, 110, 112, 114, 116, 118, 120, 122, 124, 126), (69, 22, 21, 73), (73, 21, 20, 77), (53, 26, 25, 57), (89, 17, 16, 93), (57, 25, 24, 61), (37, 30, 29, 41), (77, 20, 19, 81), (93, 16, 31, 34), (49, 27, 26, 53), (85, 18, 17, 89), (45, 28, 27, 49), (65, 23, 22, 69), (61, 24, 23, 65), (81, 19, 18, 85), (41, 29, 28, 45), (173, 174, 129, 130), (130, 129, 132, 133), (133, 132, 135, 136), (136, 135, 138, 139), (139, 138, 141, 142), (142, 141, 144, 145), (145, 144, 147, 148), (148, 147, 150, 151), (151, 150, 153, 154), (154, 153, 156, 157), (157, 156, 159, 160), (160, 159, 162, 163), (163, 162, 165, 166), (166, 165, 168, 169), (172, 171, 174, 173), (169, 168, 171, 172), (88, 220, 223, 92), (219, 218, 221, 222), (92, 223, 176, 35), (222, 221, 178, 177), (84, 217, 220, 88), (216, 215, 218, 219), (80, 214, 217, 84), (213, 212, 215, 216), (76, 211, 214, 80), (210, 209, 212, 213), (72, 208, 211, 76), (207, 206, 209, 210), (68, 205, 208, 72), (204, 203, 206, 207), (64, 202, 205, 68), (201, 200, 203, 204), (60, 199, 202, 64), (198, 197, 200, 201), (56, 196, 199, 60), (195, 194, 197, 198), (52, 193, 196, 56), (192, 191, 194, 195), (48, 190, 193, 52), (189, 188, 191, 192), (44, 187, 190, 48), (186, 185, 188, 189), (40, 184, 187, 44), (183, 182, 185, 186), (36, 181, 184, 40), (180, 179, 182, 183), (35, 176, 181, 36), (177, 178, 179, 180)])
me_cylinder_002.polygons.foreach_set('use_smooth', [True] * 114)
_uv = me_cylinder_002.uv_layers.new(name='UVMap')
_uv.uv.foreach_set('vector', [0.06434, 0.2513, 0.002722, 0.2513, 0.002667, 0.1892, 0.06427, 0.1891, 0.5384, 0.3202, 0.5008, 0.3194, 0.5008, 0.2614, 0.5384, 0.2625, 0.2086, 0.376, 0.147, 0.3759, 0.147, 0.3137, 0.2087, 0.3139, 0.147, 0.3759, 0.06428, 0.3756, 0.06433, 0.3134, 0.147, 0.3137, 0.5384, 0.2625, 0.5008, 0.2614, 0.5008, 0.2047, 0.5384, 0.2062, 0.2087, 0.3139, 0.147, 0.3137, 0.1471, 0.2515, 0.2088, 0.2517, 0.147, 0.3137, 0.06433, 0.3134, 0.06434, 0.2513, 0.1471, 0.2515, 0.5384, 0.3788, 0.5008, 0.3784, 0.5008, 0.3194, 0.5384, 0.3202, 0.2086, 0.4381, 0.1469, 0.438, 0.147, 0.3759, 0.2086, 0.376, 0.1469, 0.438, 0.06422, 0.4377, 0.06428, 0.3756, 0.147, 0.3759, 0.5384, 0.4378, 0.5008, 0.4378, 0.5008, 0.3784, 0.5384, 0.3788, 0.2085, 0.5003, 0.1468, 0.5001, 0.1469, 0.438, 0.2086, 0.4381, 0.1468, 0.5001, 0.06415, 0.4999, 0.06422, 0.4377, 0.1469, 0.438, 0.5384, 0.4969, 0.5008, 0.4972, 0.5008, 0.4378, 0.5384, 0.4378, 0.2084, 0.5624, 0.1468, 0.5623, 0.1468, 0.5001, 0.2085, 0.5003, 0.1468, 0.5623, 0.06408, 0.562, 0.06415, 0.4999, 0.1468, 0.5001, 0.5384, 0.5555, 0.5008, 0.5562, 0.5008, 0.4972, 0.5384, 0.4969, 0.2083, 0.6245, 0.1467, 0.6244, 0.1468, 0.5623, 0.2084, 0.5624, 0.1467, 0.6244, 0.06401, 0.6241, 0.06408, 0.562, 0.1468, 0.5623, 0.5384, 0.6131, 0.5008, 0.6142, 0.5008, 0.5562, 0.5384, 0.5555, 0.2083, 0.6866, 0.1467, 0.6866, 0.1467, 0.6244, 0.2083, 0.6245, 0.1467, 0.6866, 0.06394, 0.6863, 0.06401, 0.6241, 0.1467, 0.6244, 0.5384, 0.6695, 0.5008, 0.6709, 0.5008, 0.6142, 0.5384, 0.6131, 0.2083, 0.7487, 0.1466, 0.7487, 0.1467, 0.6866, 0.2083, 0.6866, 0.1466, 0.7487, 0.06388, 0.7485, 0.06394, 0.6863, 0.1467, 0.6866, 0.5384, 0.724, 0.5008, 0.7258, 0.5008, 0.6709, 0.5384, 0.6695, 0.2083, 0.8108, 0.1467, 0.8109, 0.1466, 0.7487, 0.2083, 0.7487, 0.1467, 0.8109, 0.06384, 0.8107, 0.06388, 0.7485, 0.1466, 0.7487, 0.5384, 0.7764, 0.5008, 0.7785, 0.5008, 0.7258, 0.5384, 0.724, 0.2085, 0.8728, 0.1469, 0.8732, 0.1467, 0.8109, 0.2083, 0.8108, 0.1469, 0.8732, 0.0638, 0.8732, 0.06384, 0.8107, 0.1467, 0.8109, 0.5384, 0.8261, 0.5008, 0.8285, 0.5008, 0.7785, 0.5384, 0.7764, 0.2092, 0.9347, 0.1475, 0.9358, 0.1469, 0.8732, 0.2085, 0.8728, 0.1475, 0.9358, 0.06373, 0.936, 0.0638, 0.8732, 0.1469, 0.8732, 0.5384, 0.8728, 0.5008, 0.8756, 0.5008, 0.8285, 0.5384, 0.8261, 0.2108, 0.9964, 0.1487, 0.9991, 0.1475, 0.9358, 0.2092, 0.9347, 0.1487, 0.9991, 0.06337, 0.9999, 0.06373, 0.936, 0.1475, 0.9358, 0.5384, 0.04963, 0.5008, 0.04715, 0.5008, 0.0001496, 0.5384, 0.002926, 0.2097, 0.06466, 0.1473, 0.06396, 0.1476, 0.0001496, 0.2108, 0.001936, 0.1473, 0.06396, 0.06346, 0.06421, 0.06225, 0.0009494, 0.1476, 0.0001496, 0.5384, 0.09934, 0.5008, 0.09718, 0.5008, 0.04715, 0.5384, 0.04963, 0.2092, 0.1271, 0.1472, 0.1268, 0.1473, 0.06396, 0.2097, 0.06466, 0.1472, 0.1268, 0.06404, 0.1268, 0.06346, 0.06421, 0.1473, 0.06396, 0.5384, 0.1517, 0.5008, 0.1498, 0.5008, 0.09718, 0.5384, 0.09934, 0.209, 0.1895, 0.1472, 0.1893, 0.1472, 0.1268, 0.2092, 0.1271, 0.1472, 0.1893, 0.06427, 0.1891, 0.06404, 0.1268, 0.1472, 0.1268, 0.5384, 0.2062, 0.5008, 0.2047, 0.5008, 0.1498, 0.5384, 0.1517, 0.2088, 0.2517, 0.1471, 0.2515, 0.1472, 0.1893, 0.209, 0.1895, 0.1471, 0.2515, 0.06434, 0.2513, 0.06427, 0.1891, 0.1472, 0.1893, 0.4626, 0.3527, 0.4626, 0.4027, 0.4435, 0.4489, 0.4081, 0.4843, 0.3619, 0.5035, 0.3119, 0.5035, 0.2657, 0.4843, 0.2303, 0.4489, 0.2111, 0.4027, 0.2111, 0.3527, 0.2303, 0.3065, 0.2657, 0.2711, 0.3119, 0.252, 0.3619, 0.252, 0.4081, 0.2711, 0.4435, 0.3065, 0.4626, 0.1509, 0.4435, 0.1971, 0.4081, 0.2325, 0.3619, 0.2517, 0.3119, 0.2517, 0.2657, 0.2325, 0.2303, 0.1971, 0.2111, 0.1509, 0.2111, 0.1009, 0.2303, 0.05467, 0.2657, 0.01929, 0.3119, 0.0001496, 0.3619, 0.0001497, 0.4081, 0.01929, 0.4435, 0.05467, 0.4626, 0.1009, 0.06394, 0.6863, 0.002258, 0.6861, 0.00235, 0.624, 0.06401, 0.6241, 0.06401, 0.6241, 0.00235, 0.624, 0.002433, 0.5619, 0.06408, 0.562, 0.06373, 0.936, 0.001271, 0.9353, 0.001751, 0.8729, 0.0638, 0.8732, 0.06428, 0.3756, 0.002652, 0.3755, 0.002704, 0.3134, 0.06433, 0.3134, 0.0638, 0.8732, 0.001751, 0.8729, 0.001998, 0.8105, 0.06384, 0.8107, 0.06427, 0.1891, 0.002667, 0.1892, 0.002437, 0.1272, 0.06404, 0.1268, 0.06408, 0.562, 0.002433, 0.5619, 0.002512, 0.4997, 0.06415, 0.4999, 0.06433, 0.3134, 0.002704, 0.3134, 0.002722, 0.2513, 0.06434, 0.2513, 0.06337, 0.9999, 0.0001908, 0.9981, 0.001271, 0.9353, 0.06373, 0.936, 0.06422, 0.4377, 0.002586, 0.4376, 0.002652, 0.3755, 0.06428, 0.3756, 0.06346, 0.06421, 0.001795, 0.06527, 0.0001496, 0.003557, 0.06225, 0.0009494, 0.06388, 0.7485, 0.002148, 0.7483, 0.002258, 0.6861, 0.06394, 0.6863, 0.06384, 0.8107, 0.001998, 0.8105, 0.002148, 0.7483, 0.06388, 0.7485, 0.06415, 0.4999, 0.002512, 0.4997, 0.002586, 0.4376, 0.06422, 0.4377, 0.06404, 0.1268, 0.002437, 0.1272, 0.001795, 0.06527, 0.06346, 0.06421, 0.5488, 0.16, 0.5387, 0.1604, 0.5387, 0.1145, 0.5488, 0.1141, 0.5488, 0.1141, 0.5387, 0.1145, 0.5387, 0.07229, 0.5488, 0.07172, 0.5488, 0.07172, 0.5387, 0.07229, 0.5387, 0.03421, 0.5488, 0.03357, 0.5488, 0.03357, 0.5387, 0.03421, 0.5387, 0.0008529, 0.5488, 0.0001496, 0.5488, 0.7318, 0.5387, 0.7311, 0.5387, 0.6977, 0.5488, 0.6983, 0.5488, 0.6983, 0.5387, 0.6977, 0.5387, 0.6596, 0.5488, 0.6601, 0.5488, 0.6601, 0.5387, 0.6596, 0.5387, 0.6173, 0.5488, 0.6178, 0.5488, 0.6178, 0.5387, 0.6173, 0.5387, 0.5714, 0.5488, 0.5718, 0.5488, 0.5718, 0.5387, 0.5714, 0.5387, 0.5227, 0.5488, 0.523, 0.5488, 0.523, 0.5387, 0.5227, 0.5387, 0.4717, 0.5488, 0.4719, 0.5488, 0.4719, 0.5387, 0.4717, 0.5387, 0.4192, 0.5488, 0.4193, 0.5488, 0.4193, 0.5387, 0.4192, 0.5387, 0.3659, 0.5488, 0.3659, 0.5488, 0.3659, 0.5387, 0.3659, 0.5387, 0.3126, 0.5488, 0.3125, 0.5488, 0.3125, 0.5387, 0.3126, 0.5387, 0.2601, 0.5488, 0.2599, 0.5488, 0.2088, 0.5387, 0.2091, 0.5387, 0.1604, 0.5488, 0.16, 0.5488, 0.2599, 0.5387, 0.2601, 0.5387, 0.2091, 0.5488, 0.2088, 0.4629, 0.5562, 0.5005, 0.5557, 0.5005, 0.6134, 0.4629, 0.6143, 0.5491, 0.471, 0.5591, 0.4709, 0.5591, 0.5218, 0.5491, 0.522, 0.4629, 0.6143, 0.5005, 0.6134, 0.5005, 0.6698, 0.4629, 0.671, 0.5491, 0.522, 0.5591, 0.5218, 0.5591, 0.5705, 0.5491, 0.5708, 0.4629, 0.4973, 0.5005, 0.497, 0.5005, 0.5557, 0.4629, 0.5562, 0.5491, 0.4185, 0.5591, 0.4185, 0.5591, 0.4709, 0.5491, 0.471, 0.4629, 0.4379, 0.5005, 0.4379, 0.5005, 0.497, 0.4629, 0.4973, 0.5491, 0.3653, 0.5591, 0.3653, 0.5591, 0.4185, 0.5491, 0.4185, 0.4629, 0.3784, 0.5005, 0.3787, 0.5005, 0.4379, 0.4629, 0.4379, 0.5491, 0.312, 0.5591, 0.3121, 0.5591, 0.3653, 0.5491, 0.3653, 0.4629, 0.3195, 0.5005, 0.3201, 0.5005, 0.3787, 0.4629, 0.3784, 0.5491, 0.2595, 0.5591, 0.2596, 0.5591, 0.3121, 0.5491, 0.312, 0.4629, 0.2614, 0.5005, 0.2623, 0.5005, 0.3201, 0.4629, 0.3195, 0.5491, 0.2085, 0.5591, 0.2087, 0.5591, 0.2596, 0.5491, 0.2595, 0.4629, 0.2047, 0.5005, 0.2059, 0.5005, 0.2623, 0.4629, 0.2614, 0.5491, 0.1597, 0.5591, 0.16, 0.5591, 0.2087, 0.5491, 0.2085, 0.4629, 0.1499, 0.5005, 0.1513, 0.5005, 0.2059, 0.4629, 0.2047, 0.5491, 0.1139, 0.5591, 0.1142, 0.5591, 0.16, 0.5491, 0.1597, 0.4629, 0.0972, 0.5005, 0.09888, 0.5005, 0.1513, 0.4629, 0.1499, 0.5491, 0.07161, 0.5591, 0.07195, 0.5591, 0.1142, 0.5491, 0.1139, 0.4629, 0.04717, 0.5005, 0.04909, 0.5005, 0.09888, 0.4629, 0.0972, 0.5491, 0.03352, 0.5591, 0.0339, 0.5591, 0.07195, 0.5491, 0.07161, 0.4629, 0.0001496, 0.5005, 0.002305, 0.5005, 0.04909, 0.4629, 0.04717, 0.5491, 0.0001496, 0.5591, 0.0005679, 0.5591, 0.0339, 0.5491, 0.03352, 0.4629, 0.8286, 0.5005, 0.8266, 0.5005, 0.8734, 0.4629, 0.8756, 0.5491, 0.697, 0.5591, 0.6966, 0.5591, 0.7299, 0.5491, 0.7304, 0.4629, 0.7785, 0.5005, 0.7768, 0.5005, 0.8266, 0.4629, 0.8286, 0.5491, 0.6589, 0.5591, 0.6586, 0.5591, 0.6966, 0.5491, 0.697, 0.4629, 0.7259, 0.5005, 0.7244, 0.5005, 0.7768, 0.4629, 0.7785, 0.5491, 0.6166, 0.5591, 0.6163, 0.5591, 0.6586, 0.5491, 0.6589, 0.4629, 0.671, 0.5005, 0.6698, 0.5005, 0.7244, 0.4629, 0.7259, 0.5491, 0.5708, 0.5591, 0.5705, 0.5591, 0.6163, 0.5491, 0.6166])
me_cylinder_002.materials.append(mat_material_001)
me_cylinder_002.use_remesh_preserve_volume = False
me_cylinder_002.use_remesh_preserve_attributes = False
me_cylinder_002.use_mirror_vertex_groups = False
me_cylinder_002.update()
me_cylinder_001 = bpy.data.meshes.new('Cylinder.001')
me_cylinder_001.from_pydata([(0.0, 1.274, 60.7), (2.239e-09, 1.574, 63.33), (0.9007, 0.9007, 60.7), (1.113, 1.113, 63.33), (1.274, -5.568e-08, 60.7), (1.574, -7.105e-08, 63.33), (0.9007, -0.9007, 60.7), (1.113, -1.113, 63.33), (-1.114e-07, -1.274, 60.7), (-1.354e-07, -1.574, 63.33), (-0.9007, -0.9007, 60.7), (-1.113, -1.113, 63.33), (-1.274, 1.519e-08, 60.7), (-1.574, 1.653e-08, 63.33), (-0.9007, 0.9007, 60.7), (-1.113, 1.113, 63.33)], [], [(0, 1, 3, 2), (2, 3, 5, 4), (4, 5, 7, 6), (6, 7, 9, 8), (8, 9, 11, 10), (10, 11, 13, 12), (3, 1, 15, 13, 11, 9, 7, 5), (14, 15, 1, 0), (12, 13, 15, 14)])
me_cylinder_001.polygons.foreach_set('use_smooth', [True] * 9)
_uv = me_cylinder_001.uv_layers.new(name='UVMap')
_uv.uv.foreach_set('vector', [0.8114, 0.8956, 0.5736, 0.6776, 0.6776, 0.5736, 0.8956, 0.8114, 0.9999, 0.5595, 0.6776, 0.5736, 0.6776, 0.4264, 0.9999, 0.4405, 0.8956, 0.1886, 0.6776, 0.4264, 0.5736, 0.3224, 0.8114, 0.1044, 0.5595, 0.0001001, 0.5736, 0.3224, 0.4264, 0.3224, 0.4405, 9.998e-05, 0.1886, 0.1044, 0.4264, 0.3224, 0.3224, 0.4264, 0.1044, 0.1886, 0.0001, 0.4405, 0.3224, 0.4264, 0.3224, 0.5736, 9.998e-05, 0.5595, 0.6776, 0.5736, 0.5736, 0.6776, 0.4264, 0.6776, 0.3224, 0.5736, 0.3224, 0.4264, 0.4264, 0.3224, 0.5736, 0.3224, 0.6776, 0.4264, 0.4405, 0.9999, 0.4264, 0.6776, 0.5736, 0.6776, 0.5595, 0.9999, 0.1044, 0.8114, 0.3224, 0.5736, 0.4264, 0.6776, 0.1886, 0.8956])
me_cylinder_001.materials.append(mat_material)
me_cylinder_001.use_remesh_preserve_volume = False
me_cylinder_001.use_remesh_preserve_attributes = False
me_cylinder_001.use_mirror_vertex_groups = False
me_cylinder_001.update()
me_cylinder = bpy.data.meshes.new('Cylinder')
me_cylinder.from_pydata([(-19.69, 27.58, 42.2), (-19.69, 21.11, 51.89), (-19.69, 11.43, 58.36), (-19.69, 3.419e-07, 60.63), (-19.69, -11.43, 58.36), (-19.69, -21.11, 51.89), (-19.69, -27.58, 42.2), (-19.69, -29.86, 30.78), (-19.69, -27.58, 19.35), (-19.69, -21.11, 9.666), (-19.69, -11.43, 3.194), (-19.69, -1.319e-06, 0.9209), (-19.69, 11.43, 3.194), (-19.69, 21.11, 9.666), (-19.69, 27.58, 19.35), (-19.69, 29.86, 30.78), (19.69, 27.58, 42.2), (19.69, 21.11, 51.89), (19.69, 11.43, 58.36), (19.69, 3.419e-07, 60.63), (19.69, -11.43, 58.36), (19.69, -21.11, 51.89), (19.69, -27.58, 42.2), (19.69, -29.86, 30.78), (19.69, -27.58, 19.35), (19.69, -21.11, 9.666), (19.69, -11.43, 3.194), (19.69, -1.319e-06, 0.9209), (19.69, 11.43, 3.194), (19.69, 21.11, 9.666), (19.69, 27.58, 19.35), (19.69, 29.86, 30.78), (-24.0, 29.1, 30.78), (24.0, 29.1, 30.78), (24.0, 26.88, 19.64), (-24.0, 26.88, 19.64), (24.0, 20.58, 10.2), (-24.0, 20.58, 10.2), (24.0, 11.14, 3.894), (-24.0, 11.14, 3.894), (24.0, -1.282e-06, 1.679), (-24.0, -1.282e-06, 1.679), (24.0, -11.14, 3.894), (-24.0, -11.14, 3.894), (24.0, -20.58, 10.2), (-24.0, -20.58, 10.2), (24.0, -26.88, 19.64), (-24.0, -26.88, 19.64), (24.0, -29.1, 30.78), (-24.0, -29.1, 30.78), (24.0, -26.88, 41.91), (-24.0, -26.88, 41.91), (24.0, -20.58, 51.35), (-24.0, -20.58, 51.35), (24.0, -11.14, 57.66), (-24.0, -11.14, 57.66), (24.0, 3.369e-07, 59.88), (-24.0, 3.369e-07, 59.88), (24.0, 11.14, 57.66), (-24.0, 11.14, 57.66), (24.0, 20.58, 51.35), (-24.0, 20.58, 51.35), (24.0, 26.88, 41.91), (-24.0, 26.88, 41.91), (-40.0, 24.48, 30.78), (40.0, 24.48, 30.78), (-40.0, 22.61, 21.41), (40.0, 22.61, 21.41), (-40.0, 17.31, 13.47), (40.0, 17.31, 13.47), (-40.0, 9.366, 8.165), (40.0, 9.366, 8.165), (-40.0, -1.087e-06, 6.302), (40.0, -1.087e-06, 6.302), (-40.0, -9.366, 8.165), (40.0, -9.366, 8.165), (-40.0, -17.31, 13.47), (40.0, -17.31, 13.47), (-40.0, -22.61, 21.41), (40.0, -22.61, 21.41), (-40.0, -24.48, 30.78), (40.0, -24.48, 30.78), (-40.0, -22.61, 40.14), (40.0, -22.61, 40.14), (-40.0, -17.31, 48.08), (40.0, -17.31, 48.08), (-40.0, -9.366, 53.39), (40.0, -9.366, 53.39), (-40.0, 2.744e-07, 55.25), (40.0, 2.744e-07, 55.25), (-40.0, 9.366, 53.39), (40.0, 9.366, 53.39), (-40.0, 17.31, 48.08), (40.0, 17.31, 48.08), (-40.0, 22.61, 40.14), (40.0, 22.61, 40.14), (-41.86, 23.9, 30.78), (41.86, 23.9, 30.78), (-41.86, 22.08, 21.63), (41.86, 22.08, 21.63), (-41.86, 16.9, 13.88), (41.86, 16.9, 13.88), (-41.86, 9.145, 8.7), (41.86, 9.145, 8.7), (-41.86, -1.067e-06, 6.881), (41.86, -1.067e-06, 6.881), (-41.86, -9.145, 8.7), (41.86, -9.145, 8.7), (-41.86, -16.9, 13.88), (41.86, -16.9, 13.88), (-41.86, -22.08, 21.63), (41.86, -22.08, 21.63), (-41.86, -23.9, 30.78), (41.86, -23.9, 30.78), (-41.86, -22.08, 39.92), (41.86, -22.08, 39.92), (-41.86, -16.9, 47.68), (41.86, -16.9, 47.68), (-41.86, -9.145, 52.86), (41.86, -9.145, 52.86), (-41.86, 2.622e-07, 54.67), (41.86, 2.622e-07, 54.67), (-41.86, 9.145, 52.86), (41.86, 9.145, 52.86), (-41.86, 16.9, 47.68), (41.86, 16.9, 47.68), (-41.86, 22.08, 39.92), (41.86, 22.08, 39.92), (-31.93, 25.19, 20.34), (-36.5, 24.12, 20.79), (-38.81, 23.43, 21.07), (-31.93, 19.28, 11.5), (-36.5, 18.46, 12.32), (-38.81, 17.93, 12.84), (-31.93, 10.43, 5.588), (-36.5, 9.99, 6.66), (-38.81, 9.705, 7.347), (-31.93, -1.188e-06, 3.512), (-36.5, -1.133e-06, 4.673), (-38.81, -1.11e-06, 5.416), (-31.93, -10.43, 5.588), (-36.5, -9.99, 6.66), (-38.81, -9.705, 7.347), (-31.93, -19.28, 11.5), (-36.5, -18.46, 12.32), (-38.81, -17.93, 12.84), (-31.93, -25.19, 20.34), (-36.5, -24.12, 20.79), (-38.81, -23.43, 21.07), (-31.93, -27.27, 30.78), (-36.5, -26.1, 30.78), (-38.81, -25.36, 30.78), (-31.93, -25.19, 41.21), (-36.5, -24.12, 40.77), (-38.81, -23.43, 40.48), (-31.93, -19.28, 50.06), (-36.5, -18.46, 49.24), (-38.81, -17.93, 48.71), (-31.93, -10.43, 55.97), (-36.5, -9.99, 54.89), (-38.81, -9.705, 54.21), (-31.93, 3.292e-07, 58.04), (-36.5, 3.189e-07, 56.88), (-38.81, 3.015e-07, 56.14), (-31.93, 10.43, 55.97), (-36.5, 9.99, 54.89), (-38.81, 9.705, 54.21), (-31.93, 19.28, 50.06), (-36.5, 18.46, 49.24), (-38.81, 17.93, 48.71), (-31.93, 25.19, 41.21), (-36.5, 24.12, 40.77), (-38.81, 23.43, 40.48), (-38.81, 25.36, 30.78), (-36.5, 26.1, 30.78), (-31.93, 27.27, 30.78), (31.93, 27.27, 30.78), (36.5, 26.1, 30.78), (38.81, 25.36, 30.78), (38.81, 23.43, 21.07), (36.5, 24.12, 20.79), (31.93, 25.19, 20.34), (38.81, 17.93, 12.84), (36.5, 18.46, 12.32), (31.93, 19.28, 11.5), (38.81, 9.705, 7.347), (36.5, 9.99, 6.661), (31.93, 10.43, 5.588), (38.81, -1.11e-06, 5.416), (36.5, -1.133e-06, 4.673), (31.93, -1.188e-06, 3.512), (38.81, -9.705, 7.347), (36.5, -9.99, 6.661), (31.93, -10.43, 5.588), (38.81, -17.93, 12.84), (36.5, -18.46, 12.32), (31.93, -19.28, 11.5), (38.81, -23.43, 21.07), (36.5, -24.12, 20.79), (31.93, -25.19, 20.34), (38.81, -25.36, 30.78), (36.5, -26.1, 30.78), (31.93, -27.27, 30.78), (38.81, -23.43, 40.48), (36.5, -24.12, 40.77), (31.93, -25.19, 41.21), (38.81, -17.93, 48.71), (36.5, -18.46, 49.24), (31.93, -19.28, 50.06), (38.81, -9.705, 54.21), (36.5, -9.99, 54.89), (31.93, -10.43, 55.97), (38.81, 3.015e-07, 56.14), (36.5, 3.189e-07, 56.88), (31.93, 3.292e-07, 58.04), (38.81, 9.705, 54.21), (36.5, 9.99, 54.89), (31.93, 10.43, 55.97), (38.81, 17.93, 48.71), (36.5, 18.46, 49.24), (31.93, 19.28, 50.06), (38.81, 23.43, 40.48), (36.5, 24.12, 40.77), (31.93, 25.19, 41.21), (-19.69, 27.93, 42.35), (-19.69, 21.38, 52.15), (-19.69, 11.57, 58.71), (-19.69, 3.449e-07, 61.01), (-19.69, -11.57, 58.71), (-19.69, -21.38, 52.15), (-19.69, -27.93, 42.35), (-19.69, -30.23, 30.78), (-19.69, -27.93, 19.21), (-19.69, -21.38, 9.4), (-19.69, -11.57, 2.847), (-19.69, -1.337e-06, 0.5457), (-19.69, 11.57, 2.847), (-19.69, 21.38, 9.4), (-19.69, 27.93, 19.21), (-19.69, 30.23, 30.78), (19.69, 27.93, 42.35), (19.69, 21.38, 52.15), (19.69, 11.57, 58.71), (19.69, 3.449e-07, 61.01), (19.69, -11.57, 58.71), (19.69, -21.38, 52.15), (19.69, -27.93, 42.35), (19.69, -30.23, 30.78), (19.69, -27.93, 19.21), (19.69, -21.38, 9.4), (19.69, -11.57, 2.847), (19.69, -1.337e-06, 0.5457), (19.69, 11.57, 2.847), (19.69, 21.38, 9.4), (19.69, 27.93, 19.21), (19.69, 30.23, 30.78), (-24.0, 29.46, 30.78), (24.0, 29.46, 30.78), (24.0, 27.22, 19.5), (-24.0, 27.22, 19.5), (24.0, 20.83, 9.943), (-24.0, 20.83, 9.943), (24.0, 11.28, 3.556), (-24.0, 11.28, 3.556), (24.0, -1.3e-06, 1.313), (-24.0, -1.3e-06, 1.313), (24.0, -11.28, 3.556), (-24.0, -11.28, 3.556), (24.0, -20.83, 9.943), (-24.0, -20.83, 9.943), (24.0, -27.22, 19.5), (-24.0, -27.22, 19.5), (24.0, -29.46, 30.78), (-24.0, -29.46, 30.78), (24.0, -27.22, 42.05), (-24.0, -27.22, 42.05), (24.0, -20.83, 51.61), (-24.0, -20.83, 51.61), (24.0, -11.28, 58.0), (-24.0, -11.28, 58.0), (24.0, 3.397e-07, 60.24), (-24.0, 3.397e-07, 60.24), (24.0, 11.28, 58.0), (-24.0, 11.28, 58.0), (24.0, 20.83, 51.61), (-24.0, 20.83, 51.61), (24.0, 27.22, 42.05), (-24.0, 27.22, 42.05), (-41.86, 24.72, 30.78), (41.86, 24.72, 30.78), (-41.86, 22.83, 21.32), (41.86, 22.83, 21.32), (-41.86, 17.48, 13.3), (41.86, 17.48, 13.3), (-41.86, 9.458, 7.943), (41.86, 9.458, 7.943), (-41.86, -1.087e-06, 6.062), (41.86, -1.087e-06, 6.062), (-41.86, -9.458, 7.943), (41.86, -9.458, 7.943), (-41.86, -17.48, 13.3), (41.86, -17.48, 13.3), (-41.86, -22.83, 21.32), (41.86, -22.83, 21.32), (-41.86, -24.72, 30.78), (41.86, -24.72, 30.78), (-41.86, -22.83, 40.24), (41.86, -22.83, 40.24), (-41.86, -17.48, 48.25), (41.86, -17.48, 48.25), (-41.86, -9.458, 53.61), (41.86, -9.458, 53.61), (-41.86, 2.877e-07, 55.49), (41.86, 2.877e-07, 55.49), (-41.86, 9.458, 53.61), (41.86, 9.458, 53.61), (-41.86, 17.48, 48.25), (41.86, 17.48, 48.25), (-41.86, 22.83, 40.24), (41.86, 22.83, 40.24), (-31.93, 25.51, 20.21), (-36.5, 24.42, 20.66), (-38.81, 23.72, 20.95), (-31.93, 19.52, 11.26), (-36.5, 18.69, 12.09), (-38.81, 18.16, 12.62), (-31.93, 10.57, 5.271), (-36.5, 10.12, 6.357), (-38.81, 9.827, 7.053), (-31.93, -1.204e-06, 3.17), (-36.5, -1.149e-06, 4.345), (-38.81, -1.125e-06, 5.098), (-31.93, -10.57, 5.271), (-36.5, -10.12, 6.357), (-38.81, -9.827, 7.053), (-31.93, -19.52, 11.26), (-36.5, -18.69, 12.09), (-38.81, -18.16, 12.62), (-31.93, -25.51, 20.21), (-36.5, -24.42, 20.66), (-38.81, -23.72, 20.95), (-31.93, -27.61, 30.78), (-36.5, -26.43, 30.78), (-38.81, -25.68, 30.78), (-31.93, -25.51, 41.34), (-36.5, -24.42, 40.89), (-38.81, -23.72, 40.6), (-31.93, -19.52, 50.3), (-36.5, -18.69, 49.47), (-38.81, -18.16, 48.94), (-31.93, -10.57, 56.28), (-36.5, -10.12, 55.2), (-38.81, -9.827, 54.5), (-31.93, 3.32e-07, 58.39), (-36.5, 3.215e-07, 57.21), (-38.81, 3.039e-07, 56.46), (-31.93, 10.57, 56.28), (-36.5, 10.12, 55.2), (-38.81, 9.827, 54.5), (-31.93, 19.52, 50.3), (-36.5, 18.69, 49.47), (-38.81, 18.16, 48.94), (-31.93, 25.51, 41.34), (-36.5, 24.42, 40.89), (-38.81, 23.73, 40.6), (-38.81, 25.68, 30.78), (-36.5, 26.43, 30.78), (-31.93, 27.61, 30.78), (31.93, 27.61, 30.78), (36.5, 26.43, 30.78), (38.81, 25.68, 30.78), (38.81, 23.72, 20.95), (36.5, 24.42, 20.66), (31.93, 25.51, 20.21), (38.81, 18.16, 12.62), (36.5, 18.69, 12.09), (31.93, 19.52, 11.26), (38.81, 9.827, 7.053), (36.5, 10.12, 6.357), (31.93, 10.57, 5.271), (38.81, -1.125e-06, 5.098), (36.5, -1.149e-06, 4.345), (31.93, -1.204e-06, 3.17), (38.81, -9.827, 7.053), (36.5, -10.12, 6.357), (31.93, -10.57, 5.271), (38.81, -18.16, 12.62), (36.5, -18.69, 12.09), (31.93, -19.52, 11.26), (38.81, -23.72, 20.95), (36.5, -24.42, 20.66), (31.93, -25.51, 20.21), (38.81, -25.68, 30.78), (36.5, -26.43, 30.78), (31.93, -27.61, 30.78), (38.81, -23.72, 40.6), (36.5, -24.42, 40.89), (31.93, -25.51, 41.34), (38.81, -18.16, 48.94), (36.5, -18.69, 49.47), (31.93, -19.52, 50.3), (38.81, -9.827, 54.5), (36.5, -10.12, 55.2), (31.93, -10.57, 56.28), (38.81, 3.039e-07, 56.46), (36.5, 3.215e-07, 57.21), (31.93, 3.32e-07, 58.39), (38.81, 9.827, 54.5), (36.5, 10.12, 55.2), (31.93, 10.57, 56.28), (38.81, 18.16, 48.94), (36.5, 18.69, 49.47), (31.93, 19.52, 50.3), (38.81, 23.73, 40.6), (36.5, 24.42, 40.89), (31.93, 25.51, 41.34)], [], [(168, 165, 357, 360), (215, 212, 404, 407), (141, 138, 330, 333), (1, 0, 224, 225), (126, 318, 288, 96), (202, 199, 391, 394), (101, 293, 291, 99), (149, 152, 344, 341), (8, 7, 231, 232), (46, 48, 272, 270), (20, 21, 245, 244), (186, 189, 381, 378), (112, 304, 306, 114), (61, 59, 283, 285), (166, 169, 361, 358), (213, 216, 408, 405), (88, 86, 118, 120), (41, 39, 263, 265), (139, 142, 334, 331), (127, 319, 317, 125), (203, 200, 392, 395), (98, 290, 292, 100), (153, 150, 342, 345), (23, 24, 248, 247), (190, 187, 379, 382), (62, 33, 257, 286), (113, 305, 303, 111), (161, 164, 356, 353), (217, 214, 406, 409), (40, 42, 266, 264), (134, 137, 329, 326), (55, 53, 277, 279), (126, 124, 316, 318), (71, 73, 105, 103), (201, 204, 396, 393), (93, 95, 127, 125), (80, 78, 110, 112), (35, 32, 256, 259), (85, 87, 119, 117), (72, 70, 102, 104), (151, 154, 346, 343), (94, 92, 124, 126), (7, 6, 230, 231), (77, 79, 111, 109), (191, 188, 380, 383), (86, 84, 116, 118), (69, 71, 103, 101), (91, 93, 125, 123), (78, 76, 108, 110), (112, 110, 302, 304), (165, 162, 354, 357), (83, 85, 117, 115), (70, 68, 100, 102), (218, 215, 407, 410), (92, 90, 122, 124), (75, 77, 109, 107), (118, 310, 312, 120), (119, 311, 309, 117), (102, 294, 296, 104), (315, 123, 125, 317), (103, 295, 293, 101), (110, 108, 300, 302), (98, 96, 288, 290), (114, 306, 308, 116), (301, 299, 107, 109), (120, 312, 314, 122), (115, 307, 305, 113), (121, 313, 311, 119), (104, 296, 298, 106), (105, 297, 295, 103), (116, 308, 310, 118), (301, 109, 111, 303), (124, 122, 314, 316), (117, 309, 307, 115), (100, 292, 294, 102), (315, 313, 121, 123), (106, 298, 300, 108), (97, 289, 319, 127), (107, 299, 297, 105), (66, 64, 96, 98), (79, 81, 113, 111), (64, 94, 126, 96), (74, 72, 104, 106), (87, 89, 121, 119), (138, 135, 327, 330), (65, 67, 99, 97), (82, 80, 112, 114), (54, 56, 280, 278), (95, 65, 97, 127), (73, 75, 107, 105), (325, 292, 290, 322), (90, 88, 120, 122), (68, 66, 98, 100), (81, 83, 115, 113), (205, 202, 394, 397), (34, 36, 260, 258), (76, 74, 106, 108), (146, 149, 341, 338), (89, 91, 123, 121), (6, 5, 229, 230), (67, 69, 101, 99), (84, 82, 114, 116), (49, 47, 271, 273), (24, 25, 249, 248), (189, 192, 384, 381), (163, 166, 358, 355), (216, 219, 411, 408), (136, 139, 331, 328), (15, 14, 238, 239), (179, 178, 370, 371), (206, 203, 395, 398), (150, 147, 339, 342), (48, 50, 274, 272), (22, 23, 247, 246), (21, 22, 246, 245), (193, 190, 382, 385), (32, 63, 287, 256), (158, 161, 353, 350), (220, 217, 409, 412), (14, 13, 237, 238), (43, 41, 265, 267), (131, 134, 326, 323), (177, 180, 372, 369), (204, 207, 399, 396), (148, 151, 343, 340), (5, 4, 228, 229), (194, 191, 383, 386), (60, 62, 286, 284), (162, 159, 351, 354), (178, 221, 413, 370), (29, 30, 254, 253), (42, 44, 268, 266), (135, 132, 324, 327), (181, 176, 368, 373), (57, 55, 279, 281), (167, 170, 362, 359), (208, 205, 397, 400), (37, 35, 259, 261), (28, 29, 253, 252), (143, 146, 338, 335), (4, 3, 227, 228), (192, 195, 387, 384), (160, 163, 355, 352), (222, 177, 369, 414), (328, 294, 292, 325), (331, 296, 294, 328), (331, 334, 298, 296), (337, 300, 298, 334), (340, 302, 300, 337), (343, 304, 302, 340), (346, 306, 304, 343), (349, 308, 306, 346), (352, 310, 308, 349), (355, 312, 310, 352), (358, 314, 312, 355), (361, 316, 314, 358), (364, 318, 316, 361), (297, 299, 383, 380), (288, 318, 364, 365), (241, 284, 286, 240), (240, 286, 257, 255), (242, 282, 284, 241), (243, 280, 282, 242), (244, 278, 280, 243), (245, 276, 278, 244), (246, 274, 276, 245), (247, 272, 274, 246), (248, 270, 272, 247), (249, 268, 270, 248), (250, 266, 268, 249), (251, 264, 266, 250), (252, 262, 264, 251), (253, 260, 262, 252), (254, 258, 260, 253), (255, 257, 258, 254), (263, 236, 235, 265), (283, 226, 225, 285), (265, 235, 234, 267), (287, 224, 239, 256), (275, 230, 229, 277), (256, 239, 238, 259), (277, 229, 228, 279), (267, 234, 233, 269), (271, 232, 231, 273), (281, 227, 226, 283), (261, 237, 236, 263), (279, 228, 227, 281), (259, 238, 237, 261), (285, 225, 224, 287), (269, 233, 232, 271), (370, 289, 291, 371), (366, 367, 320, 321), (291, 293, 374, 371), (321, 320, 323, 324), (293, 295, 377, 374), (324, 323, 326, 327), (295, 297, 380, 377), (327, 326, 329, 330), (273, 231, 230, 275), (330, 329, 332, 333), (299, 301, 386, 383), (333, 332, 335, 336), (301, 303, 389, 386), (336, 335, 338, 339), (303, 305, 392, 389), (339, 338, 341, 342), (305, 307, 395, 392), (342, 341, 344, 345), (307, 309, 398, 395), (345, 344, 347, 348), (309, 311, 401, 398), (348, 347, 350, 351), (311, 313, 404, 401), (351, 350, 353, 354), (313, 315, 407, 404), (354, 353, 356, 357), (315, 317, 410, 407), (357, 356, 359, 360), (319, 289, 370, 413), (363, 362, 367, 366), (317, 319, 413, 410), (360, 359, 362, 363), (412, 411, 414, 415), (415, 414, 369, 368), (409, 408, 411, 412), (406, 405, 408, 409), (403, 402, 405, 406), (400, 399, 402, 403), (397, 396, 399, 400), (394, 393, 396, 397), (391, 390, 393, 394), (388, 387, 390, 391), (385, 384, 387, 388), (382, 381, 384, 385), (379, 378, 381, 382), (376, 375, 378, 379), (373, 372, 375, 376), (368, 369, 372, 373), (322, 290, 288, 365), (188, 185, 377, 380), (173, 130, 322, 365), (18, 19, 243, 242), (47, 45, 269, 271), (9, 8, 232, 233), (154, 157, 349, 346), (33, 34, 258, 257), (198, 201, 393, 390), (52, 54, 278, 276), (0, 15, 239, 224), (137, 140, 332, 329), (214, 211, 403, 406), (164, 167, 359, 356), (187, 184, 376, 379), (25, 26, 250, 249), (129, 174, 366, 321), (156, 153, 345, 348), (200, 197, 389, 392), (31, 16, 240, 255), (53, 51, 275, 277), (142, 145, 337, 334), (38, 40, 264, 262), (210, 213, 405, 402), (172, 173, 365, 364), (58, 60, 284, 282), (183, 186, 378, 375), (10, 9, 233, 234), (175, 128, 320, 367), (223, 220, 412, 415), (152, 155, 347, 344), (199, 196, 388, 391), (17, 18, 242, 241), (144, 141, 333, 336), (39, 37, 261, 263), (212, 209, 401, 404), (174, 171, 363, 366), (59, 57, 281, 283), (185, 182, 374, 377), (11, 10, 234, 235), (130, 133, 325, 322), (30, 31, 255, 254), (44, 46, 270, 268), (219, 222, 414, 411), (157, 160, 352, 349), (195, 198, 390, 387), (2, 1, 225, 226), (140, 143, 335, 332), (211, 208, 400, 403), (170, 175, 367, 362), (184, 181, 373, 376), (132, 129, 321, 324), (45, 43, 267, 269), (27, 28, 252, 251), (221, 218, 410, 413), (159, 156, 348, 351), (63, 61, 285, 287), (197, 194, 386, 389), (50, 52, 276, 274), (3, 2, 226, 227), (145, 148, 340, 337), (16, 17, 241, 240), (207, 210, 402, 399), (169, 172, 364, 361), (180, 183, 375, 372), (128, 131, 323, 320), (12, 11, 235, 236), (176, 223, 415, 368), (155, 158, 350, 347), (196, 193, 385, 388), (51, 49, 273, 275), (19, 20, 244, 243), (147, 144, 336, 339), (26, 27, 251, 250), (36, 38, 262, 260), (209, 206, 398, 401), (171, 168, 360, 363), (56, 58, 282, 280), (182, 179, 371, 374), (133, 136, 328, 325), (13, 12, 236, 237), (97, 99, 291, 289)])
me_cylinder.polygons.foreach_set('use_smooth', [True] * 320)
_uv = me_cylinder.uv_layers.new(name='UVMap')
_uv.uv.foreach_set('vector', [0.5231, 0.1319, 0.466, 0.1293, 0.4661, 0.1275, 0.5232, 0.1301, 0.5464, 0.4243, 0.4982, 0.4251, 0.4982, 0.4235, 0.5463, 0.4228, 0.05572, 0.1727, 0.008525, 0.1869, 0.007745, 0.1854, 0.05532, 0.1711, 0.5944, 0.1996, 0.659, 0.2027, 0.6589, 0.2048, 0.5943, 0.2017, 0.4775, 0.4529, 0.4776, 0.4483, 0.5374, 0.4491, 0.5373, 0.4546, 0.2569, 0.08633, 0.1952, 0.07771, 0.1955, 0.07567, 0.2571, 0.08433, 0.7525, 0.3961, 0.7527, 0.3991, 0.7155, 0.4012, 0.7153, 0.3978, 0.1961, 0.1176, 0.2476, 0.1104, 0.2478, 0.1121, 0.1964, 0.1192, 0.1702, 0.2192, 0.2277, 0.2123, 0.2279, 0.2142, 0.1705, 0.2211, 0.2128, 0.3113, 0.2786, 0.3181, 0.2784, 0.3202, 0.2126, 0.3135, 0.4693, 0.3573, 0.4056, 0.3558, 0.4057, 0.3537, 0.4693, 0.3553, 0.8467, 0.02529, 0.8939, 0.01105, 0.8946, 0.01252, 0.8471, 0.02681, 0.1383, 0.4533, 0.1383, 0.4504, 0.1764, 0.4496, 0.1764, 0.4529, 0.5927, 0.2287, 0.5297, 0.2268, 0.5298, 0.2248, 0.5928, 0.2267, 0.3645, 0.4277, 0.4204, 0.4267, 0.4204, 0.4286, 0.3645, 0.4295, 0.4922, 0.06933, 0.5468, 0.06806, 0.5469, 0.0698, 0.4922, 0.07111, 0.3113, 0.4626, 0.2626, 0.4618, 0.2627, 0.4524, 0.3115, 0.4525, 0.9924, 0.2776, 0.9213, 0.2628, 0.9216, 0.2606, 0.9933, 0.2754, 0.000352, 0.4425, 0.03344, 0.4419, 0.03348, 0.443, 0.0001605, 0.4435, 0.6355, 0.4014, 0.6357, 0.405, 0.5922, 0.4061, 0.5921, 0.4023, 0.3383, 0.4249, 0.2779, 0.4232, 0.2779, 0.4212, 0.3383, 0.423, 0.5998, 0.4555, 0.5999, 0.4505, 0.6661, 0.4518, 0.666, 0.4576, 0.2502, 0.1378, 0.1996, 0.1443, 0.1993, 0.1427, 0.25, 0.1362, 0.2754, 0.348, 0.2089, 0.3417, 0.2091, 0.3395, 0.2756, 0.3459, 0.9022, 0.03765, 0.8523, 0.04962, 0.8519, 0.0481, 0.9022, 0.03599, 0.7122, 0.3218, 0.7701, 0.3167, 0.7703, 0.3185, 0.7123, 0.3237, 0.2789, 0.3949, 0.2786, 0.4, 0.2147, 0.3959, 0.2151, 0.3904, 0.4104, 0.09914, 0.4674, 0.09914, 0.4673, 0.101, 0.4105, 0.101, 0.5475, 0.09689, 0.4919, 0.09882, 0.4919, 0.09698, 0.5474, 0.09509, 0.007602, 0.2779, 0.07874, 0.2927, 0.07835, 0.2948, 0.006688, 0.28, 0.8339, 0.1451, 0.9022, 0.1604, 0.9022, 0.1628, 0.8334, 0.1472, 0.4068, 0.2274, 0.3468, 0.2298, 0.3467, 0.2279, 0.4067, 0.2254, 0.4775, 0.4529, 0.4202, 0.4526, 0.4203, 0.4479, 0.4776, 0.4483, 0.7873, 0.3872, 0.8215, 0.3846, 0.8217, 0.3911, 0.7876, 0.3942, 0.2617, 0.05442, 0.321, 0.06132, 0.3208, 0.06321, 0.2614, 0.05635, 0.5921, 0.3934, 0.6354, 0.393, 0.6355, 0.4014, 0.5921, 0.4023, 0.1384, 0.4607, 0.1025, 0.4615, 0.1023, 0.4544, 0.1383, 0.4533, 0.7872, 0.2441, 0.7214, 0.2374, 0.7216, 0.2353, 0.7874, 0.242, 0.3958, 0.3898, 0.4485, 0.392, 0.4482, 0.4022, 0.3953, 0.4007, 0.8135, 0.4788, 0.7372, 0.475, 0.7379, 0.4597, 0.8134, 0.4632, 0.138, 0.4366, 0.1762, 0.4348, 0.1762, 0.4361, 0.1381, 0.4378, 0.4772, 0.4646, 0.42, 0.4639, 0.4202, 0.4526, 0.4775, 0.4529, 0.2277, 0.2123, 0.2862, 0.2067, 0.2864, 0.2087, 0.2279, 0.2142, 0.1484, 0.3709, 0.2162, 0.3772, 0.2151, 0.3904, 0.1471, 0.3847, 0.07454, 0.4111, 0.0005049, 0.4065, 0.0001605, 0.404, 0.07471, 0.4087, 0.2626, 0.4618, 0.2177, 0.4612, 0.2178, 0.4526, 0.2627, 0.4524, 0.7523, 0.3889, 0.7873, 0.3872, 0.7876, 0.3942, 0.7525, 0.3961, 0.5458, 0.3932, 0.5921, 0.3934, 0.5921, 0.4023, 0.5458, 0.4026, 0.1025, 0.4615, 0.06741, 0.4625, 0.06728, 0.4557, 0.1023, 0.4544, 0.1383, 0.4533, 0.1023, 0.4544, 0.1023, 0.4514, 0.1383, 0.4504, 0.466, 0.1293, 0.4101, 0.1286, 0.4101, 0.1268, 0.4661, 0.1275, 0.3396, 0.3867, 0.3958, 0.3898, 0.3953, 0.4007, 0.3389, 0.3983, 0.7372, 0.475, 0.6653, 0.4713, 0.666, 0.4576, 0.7379, 0.4597, 0.5929, 0.4228, 0.5464, 0.4243, 0.5463, 0.4228, 0.5928, 0.4213, 0.42, 0.4639, 0.3643, 0.4636, 0.3644, 0.4528, 0.4202, 0.4526, 0.07801, 0.365, 0.1484, 0.3709, 0.1471, 0.3847, 0.07658, 0.3796, 0.2627, 0.4524, 0.2627, 0.4485, 0.3114, 0.4482, 0.3115, 0.4525, 0.4482, 0.4022, 0.4481, 0.4065, 0.3951, 0.4052, 0.3953, 0.4007, 0.7379, 0.4597, 0.7381, 0.4533, 0.815, 0.4565, 0.8134, 0.4632, 0.5458, 0.4068, 0.5458, 0.4026, 0.5921, 0.4023, 0.5922, 0.4061, 0.7876, 0.3942, 0.7879, 0.397, 0.7527, 0.3991, 0.7525, 0.3961, 0.1023, 0.4544, 0.06728, 0.4557, 0.06718, 0.4526, 0.1023, 0.4514, 0.5998, 0.4555, 0.5373, 0.4546, 0.5374, 0.4491, 0.5999, 0.4505, 0.1764, 0.4529, 0.1764, 0.4496, 0.2178, 0.449, 0.2178, 0.4526, 0.1466, 0.3908, 0.07607, 0.3854, 0.07658, 0.3796, 0.1471, 0.3847, 0.3115, 0.4525, 0.3114, 0.4482, 0.3644, 0.448, 0.3644, 0.4528, 0.3389, 0.3983, 0.3387, 0.4031, 0.2786, 0.4, 0.2789, 0.3949, 0.4979, 0.403, 0.4978, 0.4068, 0.4481, 0.4065, 0.4482, 0.4022, 0.001896, 0.4578, 0.001254, 0.4553, 0.0338, 0.4537, 0.03391, 0.4564, 0.8217, 0.3911, 0.8225, 0.3938, 0.7879, 0.397, 0.7876, 0.3942, 0.2178, 0.4526, 0.2178, 0.449, 0.2627, 0.4485, 0.2627, 0.4524, 0.1466, 0.3908, 0.1471, 0.3847, 0.2151, 0.3904, 0.2147, 0.3959, 0.4202, 0.4526, 0.3644, 0.4528, 0.3644, 0.448, 0.4203, 0.4479, 0.3953, 0.4007, 0.3951, 0.4052, 0.3387, 0.4031, 0.3389, 0.3983, 0.666, 0.4576, 0.6661, 0.4518, 0.7381, 0.4533, 0.7379, 0.4597, 0.5458, 0.4068, 0.4978, 0.4068, 0.4979, 0.403, 0.5458, 0.4026, 0.03391, 0.4564, 0.0338, 0.4537, 0.06718, 0.4526, 0.06728, 0.4557, 0.6763, 0.4, 0.6764, 0.4032, 0.6357, 0.405, 0.6355, 0.4014, 0.07658, 0.3796, 0.07607, 0.3854, 0.004067, 0.3785, 0.005976, 0.3723, 0.5993, 0.4684, 0.5369, 0.4667, 0.5373, 0.4546, 0.5998, 0.4555, 0.2162, 0.3772, 0.2799, 0.3825, 0.2789, 0.3949, 0.2151, 0.3904, 0.5369, 0.4667, 0.4772, 0.4646, 0.4775, 0.4529, 0.5373, 0.4546, 0.03402, 0.463, 0.001787, 0.464, 0.001896, 0.4578, 0.03391, 0.4564, 0.4485, 0.392, 0.498, 0.3932, 0.4979, 0.403, 0.4482, 0.4022, 0.8906, 0.1978, 0.8251, 0.1782, 0.8256, 0.1762, 0.8916, 0.1958, 0.6761, 0.3921, 0.715, 0.3902, 0.7153, 0.3978, 0.6763, 0.4, 0.1764, 0.4608, 0.1384, 0.4607, 0.1383, 0.4533, 0.1764, 0.4529, 0.4703, 0.3286, 0.5322, 0.3291, 0.5323, 0.3311, 0.4702, 0.3307, 0.6354, 0.393, 0.6761, 0.3921, 0.6763, 0.4, 0.6355, 0.4014, 0.006626, 0.3576, 0.07801, 0.365, 0.07658, 0.3796, 0.005976, 0.3723, 0.6668, 0.4284, 0.6661, 0.4518, 0.5999, 0.4505, 0.6005, 0.4285, 0.3643, 0.4636, 0.3113, 0.4626, 0.3115, 0.4525, 0.3644, 0.4528, 0.6653, 0.4713, 0.5993, 0.4684, 0.5998, 0.4555, 0.666, 0.4576, 0.2799, 0.3825, 0.3396, 0.3867, 0.3389, 0.3983, 0.2789, 0.3949, 0.3174, 0.09266, 0.2569, 0.08633, 0.2571, 0.08433, 0.3176, 0.0907, 0.8269, 0.3103, 0.8827, 0.3027, 0.883, 0.3045, 0.8272, 0.3121, 0.06741, 0.4625, 0.03402, 0.463, 0.03391, 0.4564, 0.06728, 0.4557, 0.146, 0.1263, 0.1961, 0.1176, 0.1964, 0.1192, 0.1463, 0.128, 0.498, 0.3932, 0.5458, 0.3932, 0.5458, 0.4026, 0.4979, 0.403, 0.2862, 0.2067, 0.3458, 0.2025, 0.3459, 0.2044, 0.2864, 0.2087, 0.715, 0.3902, 0.7523, 0.3889, 0.7525, 0.3961, 0.7153, 0.3978, 0.2177, 0.4612, 0.1764, 0.4608, 0.1764, 0.4529, 0.2178, 0.4526, 0.2299, 0.2387, 0.1731, 0.2451, 0.1728, 0.2433, 0.2297, 0.2369, 0.2089, 0.3417, 0.1415, 0.3336, 0.1418, 0.3314, 0.2091, 0.3395, 0.01176, 0.0001605, 0.07728, 0.01979, 0.07675, 0.0218, 0.01073, 0.002107, 0.3114, 0.4293, 0.3645, 0.4277, 0.3645, 0.4295, 0.3115, 0.4309, 0.5468, 0.06806, 0.6002, 0.06497, 0.6003, 0.06667, 0.5469, 0.0698, 0.7389, 0.4263, 0.8167, 0.426, 0.8173, 0.4287, 0.7389, 0.4287, 0.7246, 0.2074, 0.7911, 0.2138, 0.7909, 0.216, 0.7244, 0.2096, 0.7163, 0.4152, 0.6774, 0.4184, 0.6774, 0.417, 0.7162, 0.4139, 0.395, 0.4257, 0.3383, 0.4249, 0.3383, 0.423, 0.3951, 0.4239, 0.1996, 0.1443, 0.1503, 0.1523, 0.15, 0.1508, 0.1993, 0.1427, 0.2786, 0.3181, 0.3434, 0.3232, 0.3433, 0.3253, 0.2784, 0.3202, 0.341, 0.3527, 0.2754, 0.348, 0.2756, 0.3459, 0.3411, 0.3506, 0.4056, 0.3558, 0.341, 0.3527, 0.3411, 0.3506, 0.4057, 0.3537, 0.0685, 0.05289, 0.0001605, 0.03755, 0.0002244, 0.03511, 0.06897, 0.05072, 0.7214, 0.2374, 0.6566, 0.2322, 0.6567, 0.2302, 0.7216, 0.2353, 0.3548, 0.1011, 0.4104, 0.09914, 0.4105, 0.101, 0.3549, 0.1029, 0.6018, 0.09311, 0.5475, 0.09689, 0.5474, 0.09509, 0.6017, 0.09136, 0.7911, 0.2138, 0.8585, 0.2219, 0.8582, 0.2241, 0.7909, 0.216, 0.06234, 0.2614, 0.005955, 0.273, 0.005197, 0.2712, 0.06201, 0.2596, 0.7699, 0.1313, 0.8339, 0.1451, 0.8334, 0.1472, 0.7695, 0.1334, 0.7028, 0.05366, 0.7521, 0.04561, 0.7523, 0.04717, 0.703, 0.05527, 0.321, 0.06132, 0.3793, 0.06604, 0.3792, 0.0679, 0.3208, 0.06321, 0.1019, 0.4382, 0.138, 0.4366, 0.1381, 0.4378, 0.102, 0.4393, 0.3458, 0.2025, 0.4064, 0.1996, 0.4065, 0.2016, 0.3459, 0.2044, 0.1451, 0.4166, 0.07454, 0.4111, 0.07471, 0.4087, 0.1453, 0.4143, 0.6532, 0.3256, 0.7122, 0.3218, 0.7123, 0.3237, 0.6533, 0.3275, 0.4101, 0.1286, 0.3555, 0.1299, 0.3555, 0.1282, 0.4101, 0.1268, 0.6774, 0.4184, 0.6366, 0.4207, 0.6365, 0.4193, 0.6774, 0.417, 0.8861, 0.3281, 0.8298, 0.3362, 0.8295, 0.3344, 0.8858, 0.3263, 0.07874, 0.2927, 0.1462, 0.3029, 0.1459, 0.305, 0.07835, 0.2948, 0.8251, 0.1782, 0.7626, 0.1642, 0.7631, 0.1622, 0.8256, 0.1762, 0.7564, 0.0716, 0.7063, 0.08039, 0.706, 0.07872, 0.756, 0.06999, 0.4678, 0.2264, 0.4068, 0.2274, 0.4067, 0.2254, 0.4678, 0.2244, 0.5255, 0.1012, 0.5849, 0.1053, 0.5848, 0.1073, 0.5254, 0.1031, 0.3768, 0.09679, 0.3174, 0.09266, 0.3176, 0.0907, 0.3769, 0.09487, 0.8538, 0.2526, 0.7872, 0.2441, 0.7874, 0.242, 0.8541, 0.2504, 0.9414, 0.3188, 0.8861, 0.3281, 0.8858, 0.3263, 0.9411, 0.317, 0.09736, 0.1366, 0.146, 0.1263, 0.1463, 0.128, 0.09772, 0.1382, 0.4064, 0.1996, 0.4681, 0.1981, 0.4681, 0.2001, 0.4065, 0.2016, 0.07728, 0.01979, 0.1397, 0.03377, 0.1393, 0.03576, 0.07675, 0.0218, 0.2626, 0.4311, 0.3114, 0.4293, 0.3115, 0.4309, 0.2626, 0.4326, 0.6522, 0.06014, 0.7028, 0.05366, 0.703, 0.05527, 0.6523, 0.06179, 0.7389, 0.4287, 0.7381, 0.4533, 0.6661, 0.4518, 0.6668, 0.4284, 0.8173, 0.4287, 0.815, 0.4565, 0.7381, 0.4533, 0.7389, 0.4287, 0.0001605, 0.4435, 0.03348, 0.443, 0.0338, 0.4537, 0.001254, 0.4553, 0.06685, 0.441, 0.06718, 0.4526, 0.0338, 0.4537, 0.03348, 0.443, 0.102, 0.4393, 0.1023, 0.4514, 0.06718, 0.4526, 0.06685, 0.441, 0.1381, 0.4378, 0.1383, 0.4504, 0.1023, 0.4514, 0.102, 0.4393, 0.1762, 0.4361, 0.1764, 0.4496, 0.1383, 0.4504, 0.1381, 0.4378, 0.2176, 0.4343, 0.2178, 0.449, 0.1764, 0.4496, 0.1762, 0.4361, 0.2626, 0.4326, 0.2627, 0.4485, 0.2178, 0.449, 0.2176, 0.4343, 0.3115, 0.4309, 0.3114, 0.4482, 0.2627, 0.4485, 0.2626, 0.4326, 0.3645, 0.4295, 0.3644, 0.448, 0.3114, 0.4482, 0.3115, 0.4309, 0.4204, 0.4286, 0.4203, 0.4479, 0.3644, 0.448, 0.3645, 0.4295, 0.4777, 0.4279, 0.4776, 0.4483, 0.4203, 0.4479, 0.4204, 0.4286, 0.004067, 0.3785, 0.07607, 0.3854, 0.07471, 0.4087, 0.0001605, 0.404, 0.5374, 0.4491, 0.4776, 0.4483, 0.4777, 0.4279, 0.5377, 0.4287, 0.6541, 0.351, 0.6533, 0.3275, 0.7123, 0.3237, 0.7137, 0.3468, 0.7137, 0.3468, 0.7123, 0.3237, 0.7703, 0.3185, 0.7721, 0.3412, 0.5935, 0.3539, 0.5933, 0.33, 0.6533, 0.3275, 0.6541, 0.351, 0.5319, 0.3553, 0.5323, 0.3311, 0.5933, 0.33, 0.5935, 0.3539, 0.4693, 0.3553, 0.4702, 0.3307, 0.5323, 0.3311, 0.5319, 0.3553, 0.4057, 0.3537, 0.4072, 0.3287, 0.4702, 0.3307, 0.4693, 0.3553, 0.3411, 0.3506, 0.3433, 0.3253, 0.4072, 0.3287, 0.4057, 0.3537, 0.2756, 0.3459, 0.2784, 0.3202, 0.3433, 0.3253, 0.3411, 0.3506, 0.2091, 0.3395, 0.2126, 0.3135, 0.2784, 0.3202, 0.2756, 0.3459, 0.1418, 0.3314, 0.1459, 0.305, 0.2126, 0.3135, 0.2091, 0.3395, 0.07339, 0.3212, 0.07835, 0.2948, 0.1459, 0.305, 0.1418, 0.3314, 0.0001605, 0.3099, 0.006688, 0.28, 0.07835, 0.2948, 0.07339, 0.3212, 0.9411, 0.317, 0.938, 0.2959, 0.9948, 0.2842, 0.9998, 0.3077, 0.8858, 0.3263, 0.883, 0.3045, 0.938, 0.2959, 0.9411, 0.317, 0.8295, 0.3344, 0.8272, 0.3121, 0.883, 0.3045, 0.8858, 0.3263, 0.7721, 0.3412, 0.7703, 0.3185, 0.8272, 0.3121, 0.8295, 0.3344, 0.9216, 0.2606, 0.9266, 0.2343, 0.9998, 0.2455, 0.9933, 0.2754, 0.5298, 0.2248, 0.5307, 0.2002, 0.5943, 0.2017, 0.5928, 0.2267, 0.005197, 0.2712, 0.0001605, 0.2477, 0.0589, 0.2384, 0.06201, 0.2596, 0.6567, 0.2302, 0.6589, 0.2048, 0.7244, 0.2096, 0.7216, 0.2353, 0.2877, 0.2317, 0.2864, 0.2087, 0.3459, 0.2044, 0.3467, 0.2279, 0.7216, 0.2353, 0.7244, 0.2096, 0.7909, 0.216, 0.7874, 0.242, 0.3467, 0.2279, 0.3459, 0.2044, 0.4065, 0.2016, 0.4067, 0.2254, 0.06201, 0.2596, 0.0589, 0.2384, 0.1142, 0.2292, 0.117, 0.251, 0.1728, 0.2433, 0.1705, 0.2211, 0.2279, 0.2142, 0.2297, 0.2369, 0.4678, 0.2244, 0.4681, 0.2001, 0.5307, 0.2002, 0.5298, 0.2248, 0.8541, 0.2504, 0.8582, 0.2241, 0.9266, 0.2343, 0.9216, 0.2606, 0.4067, 0.2254, 0.4065, 0.2016, 0.4681, 0.2001, 0.4678, 0.2244, 0.7874, 0.242, 0.7909, 0.216, 0.8582, 0.2241, 0.8541, 0.2504, 0.5928, 0.2267, 0.5943, 0.2017, 0.6589, 0.2048, 0.6567, 0.2302, 0.117, 0.251, 0.1142, 0.2292, 0.1705, 0.2211, 0.1728, 0.2433, 0.6774, 0.417, 0.6764, 0.4032, 0.7155, 0.4012, 0.7162, 0.4139, 0.641, 0.1416, 0.6453, 0.1136, 0.7069, 0.1223, 0.7015, 0.1507, 0.7155, 0.4012, 0.7527, 0.3991, 0.7537, 0.4114, 0.7162, 0.4139, 0.7015, 0.1507, 0.7069, 0.1223, 0.7695, 0.1334, 0.7631, 0.1622, 0.7527, 0.3991, 0.7879, 0.397, 0.7889, 0.4086, 0.7537, 0.4114, 0.7631, 0.1622, 0.7695, 0.1334, 0.8334, 0.1472, 0.8256, 0.1762, 0.7879, 0.397, 0.8225, 0.3938, 0.8243, 0.4063, 0.7889, 0.4086, 0.8256, 0.1762, 0.8334, 0.1472, 0.9022, 0.1628, 0.8916, 0.1958, 0.2297, 0.2369, 0.2279, 0.2142, 0.2864, 0.2087, 0.2877, 0.2317, 0.007745, 0.1854, 0.0002247, 0.162, 0.0505, 0.1499, 0.05532, 0.1711, 0.07607, 0.3854, 0.1466, 0.3908, 0.1453, 0.4143, 0.07471, 0.4087, 0.05532, 0.1711, 0.0505, 0.1499, 0.09772, 0.1382, 0.1021, 0.1603, 0.1466, 0.3908, 0.2147, 0.3959, 0.2136, 0.4184, 0.1453, 0.4143, 0.1021, 0.1603, 0.09772, 0.1382, 0.1463, 0.128, 0.15, 0.1508, 0.2147, 0.3959, 0.2786, 0.4, 0.2779, 0.4212, 0.2136, 0.4184, 0.15, 0.1508, 0.1463, 0.128, 0.1964, 0.1192, 0.1993, 0.1427, 0.2786, 0.4, 0.3387, 0.4031, 0.3383, 0.423, 0.2779, 0.4212, 0.1993, 0.1427, 0.1964, 0.1192, 0.2478, 0.1121, 0.25, 0.1362, 0.3387, 0.4031, 0.3951, 0.4052, 0.3951, 0.4239, 0.3383, 0.423, 0.25, 0.1362, 0.2478, 0.1121, 0.3007, 0.1066, 0.3021, 0.1313, 0.3951, 0.4052, 0.4481, 0.4065, 0.4483, 0.424, 0.3951, 0.4239, 0.3021, 0.1313, 0.3007, 0.1066, 0.3549, 0.1029, 0.3555, 0.1282, 0.4481, 0.4065, 0.4978, 0.4068, 0.4982, 0.4235, 0.4483, 0.424, 0.3555, 0.1282, 0.3549, 0.1029, 0.4105, 0.101, 0.4101, 0.1268, 0.4978, 0.4068, 0.5458, 0.4068, 0.5463, 0.4228, 0.4982, 0.4235, 0.4101, 0.1268, 0.4105, 0.101, 0.4673, 0.101, 0.4661, 0.1275, 0.5458, 0.4068, 0.5922, 0.4061, 0.5928, 0.4213, 0.5463, 0.4228, 0.4661, 0.1275, 0.4673, 0.101, 0.5254, 0.1031, 0.5232, 0.1301, 0.6357, 0.405, 0.6764, 0.4032, 0.6774, 0.417, 0.6365, 0.4193, 0.5815, 0.1347, 0.5848, 0.1073, 0.6453, 0.1136, 0.641, 0.1416, 0.5922, 0.4061, 0.6357, 0.405, 0.6365, 0.4193, 0.5928, 0.4213, 0.5232, 0.1301, 0.5254, 0.1031, 0.5848, 0.1073, 0.5815, 0.1347, 0.6017, 0.09136, 0.6003, 0.06667, 0.6523, 0.06179, 0.6545, 0.08588, 0.6545, 0.08588, 0.6523, 0.06179, 0.703, 0.05527, 0.706, 0.07872, 0.5474, 0.09509, 0.5469, 0.0698, 0.6003, 0.06667, 0.6017, 0.09136, 0.4919, 0.09698, 0.4922, 0.07111, 0.5469, 0.0698, 0.5474, 0.09509, 0.435, 0.09693, 0.4363, 0.0705, 0.4922, 0.07111, 0.4919, 0.09698, 0.3769, 0.09487, 0.3792, 0.0679, 0.4363, 0.0705, 0.435, 0.09693, 0.3176, 0.0907, 0.3208, 0.06321, 0.3792, 0.0679, 0.3769, 0.09487, 0.2571, 0.08433, 0.2614, 0.05635, 0.3208, 0.06321, 0.3176, 0.0907, 0.1955, 0.07567, 0.2009, 0.04722, 0.2614, 0.05635, 0.2571, 0.08433, 0.1329, 0.0646, 0.1393, 0.03576, 0.2009, 0.04722, 0.1955, 0.07567, 0.06897, 0.05072, 0.07675, 0.0218, 0.1393, 0.03576, 0.1329, 0.0646, 0.0002244, 0.03511, 0.01073, 0.002107, 0.07675, 0.0218, 0.06897, 0.05072, 0.8519, 0.0481, 0.8471, 0.02681, 0.8946, 0.01252, 0.9022, 0.03599, 0.8047, 0.05973, 0.8003, 0.03762, 0.8471, 0.02681, 0.8519, 0.0481, 0.756, 0.06999, 0.7523, 0.04717, 0.8003, 0.03762, 0.8047, 0.05973, 0.706, 0.07872, 0.703, 0.05527, 0.7523, 0.04717, 0.756, 0.06999, 0.6005, 0.4285, 0.5999, 0.4505, 0.5374, 0.4491, 0.5377, 0.4287, 0.8241, 0.4074, 0.789, 0.4097, 0.7889, 0.4086, 0.8243, 0.4063, 0.5378, 0.4267, 0.6005, 0.4264, 0.6005, 0.4285, 0.5377, 0.4287, 0.5936, 0.3559, 0.5319, 0.3573, 0.5319, 0.3553, 0.5935, 0.3539, 0.1731, 0.2451, 0.1173, 0.2527, 0.117, 0.251, 0.1728, 0.2433, 0.1139, 0.2273, 0.1702, 0.2192, 0.1705, 0.2211, 0.1142, 0.2292, 0.1762, 0.4348, 0.2176, 0.4329, 0.2176, 0.4343, 0.1762, 0.4361, 0.7701, 0.3167, 0.8269, 0.3103, 0.8272, 0.3121, 0.7703, 0.3185, 0.2012, 0.04526, 0.2617, 0.05442, 0.2614, 0.05635, 0.2009, 0.04722, 0.4073, 0.3267, 0.4703, 0.3286, 0.4702, 0.3307, 0.4072, 0.3287, 0.659, 0.2027, 0.7246, 0.2074, 0.7244, 0.2096, 0.6589, 0.2048, 0.0001605, 0.1603, 0.05013, 0.1483, 0.0505, 0.1499, 0.0002247, 0.162, 0.4919, 0.09882, 0.435, 0.09881, 0.435, 0.09693, 0.4919, 0.09698, 0.4674, 0.09914, 0.5255, 0.1012, 0.5254, 0.1031, 0.4673, 0.101, 0.8523, 0.04962, 0.805, 0.0613, 0.8047, 0.05973, 0.8519, 0.0481, 0.1415, 0.3336, 0.07304, 0.3235, 0.07339, 0.3212, 0.1418, 0.3314, 0.7012, 0.1527, 0.6407, 0.1435, 0.641, 0.1416, 0.7015, 0.1507, 0.3022, 0.133, 0.2502, 0.1378, 0.25, 0.1362, 0.3021, 0.1313, 0.2779, 0.4232, 0.2135, 0.4205, 0.2136, 0.4184, 0.2779, 0.4212, 0.7723, 0.3431, 0.7138, 0.3487, 0.7137, 0.3468, 0.7721, 0.3412, 0.3468, 0.2298, 0.2878, 0.2336, 0.2877, 0.2317, 0.3467, 0.2279, 0.03344, 0.4419, 0.0668, 0.4399, 0.06685, 0.441, 0.03348, 0.443, 0.9377, 0.2941, 0.994, 0.2824, 0.9948, 0.2842, 0.938, 0.2959, 0.4364, 0.06868, 0.4922, 0.06933, 0.4922, 0.07111, 0.4363, 0.0705, 0.4777, 0.426, 0.5378, 0.4267, 0.5377, 0.4287, 0.4777, 0.4279, 0.5932, 0.3281, 0.6532, 0.3256, 0.6533, 0.3275, 0.5933, 0.33, 0.7999, 0.0361, 0.8467, 0.02529, 0.8471, 0.02681, 0.8003, 0.03762, 0.0586, 0.2367, 0.1139, 0.2273, 0.1142, 0.2292, 0.0589, 0.2384, 0.6455, 0.1116, 0.7072, 0.1202, 0.7069, 0.1223, 0.6453, 0.1136, 0.6547, 0.08759, 0.6018, 0.09311, 0.6017, 0.09136, 0.6545, 0.08588, 0.2476, 0.1104, 0.3005, 0.1048, 0.3007, 0.1066, 0.2478, 0.1121, 0.1952, 0.07771, 0.1324, 0.06667, 0.1329, 0.0646, 0.1955, 0.07567, 0.6542, 0.353, 0.5936, 0.3559, 0.5935, 0.3539, 0.6541, 0.351, 0.1024, 0.1619, 0.05572, 0.1727, 0.05532, 0.1711, 0.1021, 0.1603, 0.9213, 0.2628, 0.8538, 0.2526, 0.8541, 0.2504, 0.9216, 0.2606, 0.4982, 0.4251, 0.4483, 0.4257, 0.4483, 0.424, 0.4982, 0.4235, 0.6407, 0.1435, 0.5813, 0.1366, 0.5815, 0.1347, 0.641, 0.1416, 0.5297, 0.2268, 0.4678, 0.2264, 0.4678, 0.2244, 0.5298, 0.2248, 0.789, 0.4097, 0.7538, 0.4126, 0.7537, 0.4114, 0.7889, 0.4086, 0.0002372, 0.2458, 0.0586, 0.2367, 0.0589, 0.2384, 0.0001605, 0.2477, 0.6005, 0.4264, 0.6668, 0.4261, 0.6668, 0.4284, 0.6005, 0.4285, 0.8298, 0.3362, 0.7723, 0.3431, 0.7721, 0.3412, 0.8295, 0.3344, 0.1462, 0.3029, 0.2128, 0.3113, 0.2126, 0.3135, 0.1459, 0.305, 0.6002, 0.06497, 0.6522, 0.06014, 0.6523, 0.06179, 0.6003, 0.06667, 0.2176, 0.4329, 0.2626, 0.4311, 0.2626, 0.4326, 0.2176, 0.4343, 0.1397, 0.03377, 0.2012, 0.04526, 0.2009, 0.04722, 0.1393, 0.03576, 0.5307, 0.1981, 0.5944, 0.1996, 0.5943, 0.2017, 0.5307, 0.2002, 0.05013, 0.1483, 0.09736, 0.1366, 0.09772, 0.1382, 0.0505, 0.1499, 0.435, 0.09881, 0.3768, 0.09679, 0.3769, 0.09487, 0.435, 0.09693, 0.5849, 0.1053, 0.6455, 0.1116, 0.6453, 0.1136, 0.5848, 0.1073, 0.805, 0.0613, 0.7564, 0.0716, 0.756, 0.06999, 0.8047, 0.05973, 0.7626, 0.1642, 0.7012, 0.1527, 0.7015, 0.1507, 0.7631, 0.1622, 0.1173, 0.2527, 0.06234, 0.2614, 0.06201, 0.2596, 0.117, 0.251, 0.9998, 0.3096, 0.9414, 0.3188, 0.9411, 0.317, 0.9998, 0.3077, 0.6366, 0.4207, 0.5929, 0.4228, 0.5928, 0.4213, 0.6365, 0.4193, 0.3555, 0.1299, 0.3022, 0.133, 0.3021, 0.1313, 0.3555, 0.1282, 0.6566, 0.2322, 0.5927, 0.2287, 0.5928, 0.2267, 0.6567, 0.2302, 0.2135, 0.4205, 0.1451, 0.4166, 0.1453, 0.4143, 0.2136, 0.4184, 0.3434, 0.3232, 0.4073, 0.3267, 0.4072, 0.3287, 0.3433, 0.3253, 0.4681, 0.1981, 0.5307, 0.1981, 0.5307, 0.2002, 0.4681, 0.2001, 0.0668, 0.4399, 0.1019, 0.4382, 0.102, 0.4393, 0.06685, 0.441, 0.7138, 0.3487, 0.6542, 0.353, 0.6541, 0.351, 0.7137, 0.3468, 0.3793, 0.06604, 0.4364, 0.06868, 0.4363, 0.0705, 0.3792, 0.0679, 0.4204, 0.4267, 0.4777, 0.426, 0.4777, 0.4279, 0.4204, 0.4286, 0.7521, 0.04561, 0.7999, 0.0361, 0.8003, 0.03762, 0.7523, 0.04717, 0.7072, 0.1202, 0.7699, 0.1313, 0.7695, 0.1334, 0.7069, 0.1223, 0.927, 0.232, 0.9997, 0.2429, 0.9998, 0.2455, 0.9266, 0.2343, 0.7063, 0.08039, 0.6547, 0.08759, 0.6545, 0.08588, 0.706, 0.07872, 0.3005, 0.1048, 0.3548, 0.1011, 0.3549, 0.1029, 0.3007, 0.1066, 0.1324, 0.06667, 0.0685, 0.05289, 0.06897, 0.05072, 0.1329, 0.0646, 0.2878, 0.2336, 0.2299, 0.2387, 0.2297, 0.2369, 0.2877, 0.2317, 0.5319, 0.3573, 0.4693, 0.3573, 0.4693, 0.3553, 0.5319, 0.3553, 0.1503, 0.1523, 0.1024, 0.1619, 0.1021, 0.1603, 0.15, 0.1508, 0.07304, 0.3235, 0.0002754, 0.3125, 0.0001605, 0.3099, 0.07339, 0.3212, 0.8827, 0.3027, 0.9377, 0.2941, 0.938, 0.2959, 0.883, 0.3045, 0.4483, 0.4257, 0.395, 0.4257, 0.3951, 0.4239, 0.4483, 0.424, 0.5813, 0.1366, 0.5231, 0.1319, 0.5232, 0.1301, 0.5815, 0.1347, 0.5322, 0.3291, 0.5932, 0.3281, 0.5933, 0.33, 0.5323, 0.3311, 0.7538, 0.4126, 0.7163, 0.4152, 0.7162, 0.4139, 0.7537, 0.4114, 0.6668, 0.4261, 0.7389, 0.4263, 0.7389, 0.4287, 0.6668, 0.4284, 0.8585, 0.2219, 0.927, 0.232, 0.9266, 0.2343, 0.8582, 0.2241, 0.6763, 0.4, 0.7153, 0.3978, 0.7155, 0.4012, 0.6764, 0.4032])
me_cylinder.materials.append(mat_material_002)
me_cylinder.use_remesh_preserve_volume = False
me_cylinder.use_remesh_preserve_attributes = False
me_cylinder.use_mirror_vertex_groups = False
me_cylinder.update()

# ---- objects
ob_ucx_barrel = bpy.data.objects.new('UCX_barrel', me_cylinder_003)
ob_barrel = bpy.data.objects.new('barrel', me_cylinder_002)
ob_cap = bpy.data.objects.new('cap', me_cylinder_001)
ob_barrel_outer = bpy.data.objects.new('barrel_outer', me_cylinder)

# ---- transforms, parenting, visibility, modifiers, constraints
ob_ucx_barrel.location = (0.0, 0.0, 0.0)
ob_ucx_barrel.hide_viewport = True
ob_ucx_barrel.lineart.crease_threshold = 0.0
ob_barrel.location = (0.0, 0.0, 0.0)
ob_barrel.lineart.crease_threshold = 0.0
ob_cap.location = (0.0, 0.0, 0.0)
ob_cap.lineart.crease_threshold = 0.0
ob_barrel_outer.location = (0.0, 0.0, 0.0)
ob_barrel_outer.lineart.crease_threshold = 0.0

# ---- collection membership
col_collection_1.objects.link(ob_ucx_barrel)
col_collection_1.objects.link(ob_barrel)
col_collection_1.objects.link(ob_cap)
col_collection_1.objects.link(ob_barrel_outer)

# ---- scene / render settings (as saved in the file)
scene.frame_start = 1; scene.frame_end = 250; scene.frame_set(1)
scene.render.engine = 'CYCLES'
scene.render.resolution_percentage = 50
scene.render.dither_intensity = 0.0
scene.cycles.use_denoising = False
scene.cycles.samples = 10
scene.cycles.sampling_pattern = 'TABULATED_SOBOL'
scene.cycles.light_sampling_threshold = 0.0
scene.cycles.use_adaptive_sampling = False
scene.cycles.use_light_tree = False
scene.cycles.blur_glossy = 0.0
scene.cycles.pixel_filter_type = 'GAUSSIAN'
scene.cycles.sample_clamp_indirect = 0.0
scene.view_settings.view_transform = 'Standard'
bpy.context.view_layer.update()

# ---- added for rendering (the .blend has no active camera and no usable light): camera, sun
cam_auto = bpy.data.cameras.new('AutoCamera')
cam_auto.lens = 50.0
cam_auto.sensor_width = 36.0
cam_auto.clip_end = 1977.09
ob_auto_camera = bpy.data.objects.new('AutoCamera', cam_auto)
scene.collection.objects.link(ob_auto_camera)
ob_auto_camera.location = (112.655, -135.186, 121.765)
ob_auto_camera.rotation_euler = (1.09748, -7.21219e-08, 0.694738)
scene.camera = ob_auto_camera
light_auto_sun = bpy.data.lights.new('AutoSun', 'SUN')
light_auto_sun.energy = 3.0
light_auto_sun.angle = 0.0523599
ob_auto_sun = bpy.data.objects.new('AutoSun', light_auto_sun)
scene.collection.objects.link(ob_auto_sun)
ob_auto_sun.rotation_euler = (0.872665, 0.174533, 0.523599)
bpy.context.view_layer.update()
